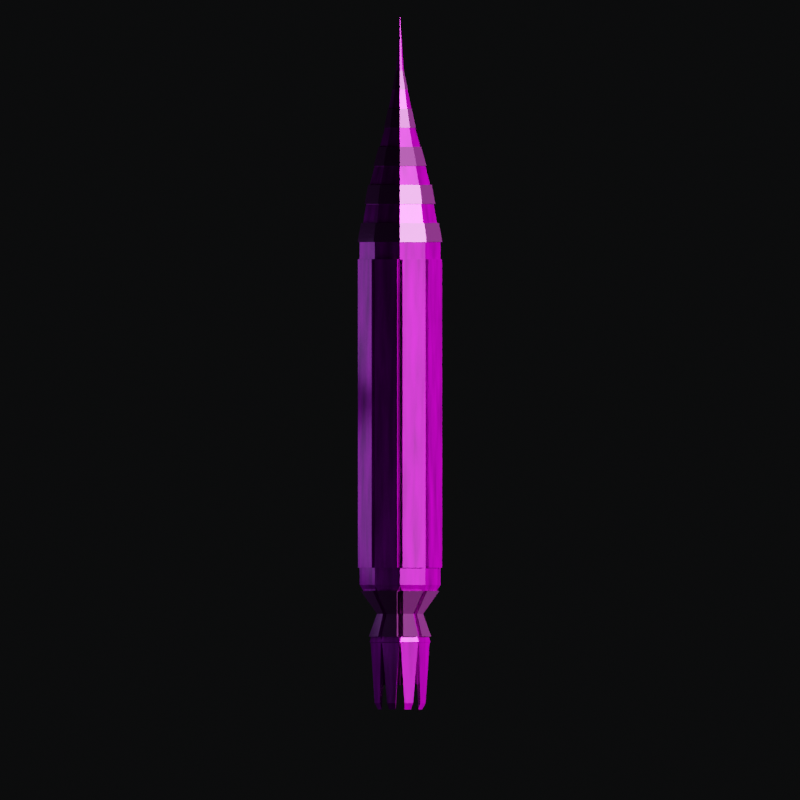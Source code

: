 # Source: Pollo-Guli.blend  (saved by Blender 3.2.14; exported with 4.5.12 LTS)
import bpy
from mathutils import Matrix  # noqa: F401  (used for matrix-valued properties, if any)

bpy.ops.wm.read_factory_settings(use_empty=True)
scene = bpy.context.scene
scene.name = 'Scene'

# ---- collections
col_collection = bpy.data.collections.new('Collection'); scene.collection.children.link(col_collection)
col_hidden = bpy.data.collections.new('hidden'); scene.collection.children.link(col_hidden)
col_missile_001 = bpy.data.collections.new('Missile.001'); scene.collection.children.link(col_missile_001)

# ---- images (referenced by path relative to the original .blend; pixels are not part of the script)
import os
ASSET_DIR = os.environ.get("B2B_ASSET_DIR", "")  # directory of the original .blend (textures are referenced by path, not embedded)
HERE = os.path.dirname(os.path.abspath(__file__))  # packed textures are extracted next to this script under _unpacked/

def load_image(name, relpath, width, height, colorspace="sRGB"):
    """Load a texture the original file referenced (path relative to the .blend, or extracted next to this script)."""
    p = next((c for c in (os.path.join(HERE, relpath), os.path.join(ASSET_DIR, relpath)) if relpath and os.path.exists(c)), "")
    if p:
        img = bpy.data.images.load(p, check_existing=True)
        img.name = name
    else:  # same state as the original file: an image datablock whose file is absent (Cycles renders it pink)
        img = bpy.data.images.new(name, width, height)
        img.source = "FILE"
        img.filepath = "//" + (relpath or name)
    img.colorspace_settings.name = colorspace
    return img
img_metall_tex_1_jpg_003 = load_image('Metall_Tex_1.jpg.003', 'Metall_Tex_1.jpg', 1024, 1024, 'sRGB')
img_metall_tex_1_jpg_002 = load_image('Metall_Tex_1.jpg.002', 'Metall_Tex_1.jpg', 1024, 1024, 'sRGB')
img_posters_metal_plates_with_rivets_seamless_background_or_tex = load_image('posters-metal-plates-with-rivets-seamless-background-or-tex', 'posters-metal-plates-with-rivets-seamless-background-or-texture.jpg', 1024, 1024, 'sRGB')

# ---- materials (node trees are filled in below, after node groups)
mat_base_001 = bpy.data.materials.new('Base.001')
mat_material_003 = bpy.data.materials.new('Material.003')
mat_base = bpy.data.materials.new('Base')
mat_color_1 = bpy.data.materials.new('Color_1')

# ---- material node trees
mat_base_001.use_nodes = True; mat_base_001.node_tree.nodes.clear()
_N = mat_base_001.node_tree.nodes; _L = mat_base_001.node_tree.links
n0 = _N.new('ShaderNodeBsdfPrincipled'); n0.name = 'Principled BSDF'; n0.location = (10, 300)
n0.distribution = 'GGX'
n0.subsurface_method = 'RANDOM_WALK_SKIN'
n0.inputs[1].default_value = 0.5045
n0.inputs[2].default_value = 0.2091
n0.inputs[3].default_value = 1.45
n0.inputs[27].default_value = (0.0, 0.0, 0.0, 1.0)
n0.inputs[28].default_value = 1.0
n1 = _N.new('ShaderNodeTexNoise'); n1.name = 'Noise Texture'; n1.location = (-549, 514)
n1.inputs[2].default_value = 10.0
n1.inputs[3].default_value = 5.0
n2 = _N.new('ShaderNodeRGB'); n2.name = 'RGB'; n2.location = (-680, 157)
n2.outputs[0].default_value = (0.01533, 0.01305, 0.01305, 1.0)
n3 = _N.new('ShaderNodeTexImage'); n3.name = 'Image Texture'; n3.location = (-589, -122)
n3.image = img_metall_tex_1_jpg_003
n4 = _N.new('ShaderNodeMix'); n4.name = 'Mix'; n4.location = (-227, 113)
n4.data_type = 'RGBA'
n4.blend_type = 'DARKEN'
n5 = _N.new('ShaderNodeOutputMaterial'); n5.name = 'Material Output'; n5.location = (987, 180)
_L.new(n0.outputs[0], n5.inputs[0])
_L.new(n1.outputs[0], n4.inputs[0])
_L.new(n4.outputs[2], n0.inputs[0])
_L.new(n3.outputs[0], n4.inputs[6])
_L.new(n2.outputs[0], n4.inputs[7])
n5.is_active_output = True
mat_material_003.use_nodes = True; mat_material_003.node_tree.nodes.clear()
_N = mat_material_003.node_tree.nodes; _L = mat_material_003.node_tree.links
n0 = _N.new('ShaderNodeBsdfPrincipled'); n0.name = 'Principled BSDF'; n0.location = (10, 300)
n0.distribution = 'GGX'
n0.subsurface_method = 'RANDOM_WALK_SKIN'
n0.inputs[1].default_value = 0.6182
n0.inputs[2].default_value = 0.1568
n0.inputs[3].default_value = 1.45
n0.inputs[27].default_value = (0.0, 0.0, 0.0, 1.0)
n0.inputs[28].default_value = 1.0
n1 = _N.new('ShaderNodeOutputMaterial'); n1.name = 'Material Output'; n1.location = (300, 300)
n2 = _N.new('ShaderNodeTexImage'); n2.name = 'Image Texture'; n2.location = (-506, 42)
n2.image = img_metall_tex_1_jpg_003
n3 = _N.new('ShaderNodeMix'); n3.name = 'Mix'; n3.location = (-195, 226)
n3.data_type = 'RGBA'
n3.inputs[0].default_value = 0.275
n3.inputs[6].default_value = (0.04225, 0.05889, 0.01337, 1.0)
_L.new(n0.outputs[0], n1.inputs[0])
_L.new(n2.outputs[0], n3.inputs[7])
_L.new(n3.outputs[2], n0.inputs[0])
n1.is_active_output = True
mat_base.use_nodes = True; mat_base.node_tree.nodes.clear()
_N = mat_base.node_tree.nodes; _L = mat_base.node_tree.links
n0 = _N.new('ShaderNodeBsdfPrincipled'); n0.name = 'Principled BSDF'; n0.location = (10, 300)
n0.distribution = 'GGX'
n0.subsurface_method = 'RANDOM_WALK_SKIN'
n0.inputs[1].default_value = 0.5045
n0.inputs[2].default_value = 0.2091
n0.inputs[3].default_value = 1.45
n0.inputs[27].default_value = (0.0, 0.0, 0.0, 1.0)
n0.inputs[28].default_value = 1.0
n1 = _N.new('ShaderNodeTexNoise'); n1.name = 'Noise Texture'; n1.location = (-549, 514)
n1.inputs[2].default_value = 10.0
n1.inputs[3].default_value = 5.0
n2 = _N.new('ShaderNodeRGB'); n2.name = 'RGB'; n2.location = (-680, 157)
n2.outputs[0].default_value = (0.01533, 0.01305, 0.01305, 1.0)
n3 = _N.new('ShaderNodeTexImage'); n3.name = 'Image Texture'; n3.location = (-589, -122)
n3.image = img_metall_tex_1_jpg_002
n4 = _N.new('ShaderNodeMix'); n4.name = 'Mix'; n4.location = (-227, 113)
n4.data_type = 'RGBA'
n4.blend_type = 'DARKEN'
n5 = _N.new('ShaderNodeOutputMaterial'); n5.name = 'Material Output'; n5.location = (987, 180)
n6 = _N.new('ShaderNodeDisplacement'); n6.name = 'Displacement'; n6.location = (800, 65)
n6.inputs[2].default_value = 1.0
n7 = _N.new('ShaderNodeRGBToBW'); n7.name = 'RGB to BW.002'; n7.location = (624, -39)
n8 = _N.new('ShaderNodeTexImage'); n8.name = 'Image Texture.002'; n8.location = (334, -52)
n8.image = img_posters_metal_plates_with_rivets_seamless_background_or_tex
_L.new(n0.outputs[0], n5.inputs[0])
_L.new(n1.outputs[0], n4.inputs[0])
_L.new(n4.outputs[2], n0.inputs[0])
_L.new(n3.outputs[0], n4.inputs[6])
_L.new(n2.outputs[0], n4.inputs[7])
_L.new(n8.outputs[0], n7.inputs[0])
_L.new(n7.outputs[0], n6.inputs[0])
_L.new(n6.outputs[0], n5.inputs[2])
n5.is_active_output = True
mat_color_1.use_nodes = True; mat_color_1.node_tree.nodes.clear()
_N = mat_color_1.node_tree.nodes; _L = mat_color_1.node_tree.links
n0 = _N.new('ShaderNodeBsdfPrincipled'); n0.name = 'Principled BSDF'; n0.location = (213, 300)
n0.distribution = 'GGX'
n0.subsurface_method = 'RANDOM_WALK_SKIN'
n0.inputs[1].default_value = 1.0
n0.inputs[2].default_value = 0.5295
n0.inputs[3].default_value = 1.45
n0.inputs[27].default_value = (0.0, 0.0, 0.0, 1.0)
n0.inputs[28].default_value = 1.0
n1 = _N.new('ShaderNodeTexNoise'); n1.name = 'Noise Texture'; n1.location = (-549, 514)
n1.inputs[2].default_value = 10.0
n1.inputs[3].default_value = 5.0
n2 = _N.new('ShaderNodeRGB'); n2.name = 'RGB'; n2.location = (-680, 157)
n2.outputs[0].default_value = (0.01961, 0.01828, 0.009043, 1.0)
n3 = _N.new('ShaderNodeTexImage'); n3.name = 'Image Texture'; n3.location = (-589, -122)
n3.image = img_metall_tex_1_jpg_002
n4 = _N.new('ShaderNodeOutputMaterial'); n4.name = 'Material Output'; n4.location = (1180, 160)
n5 = _N.new('ShaderNodeMix'); n5.name = 'Mix'; n5.location = (-227, 113)
n5.data_type = 'RGBA'
n6 = _N.new('ShaderNodeBrightContrast'); n6.name = 'Bright/Contrast'; n6.location = (-7, 162)
n6.inputs[1].default_value = -0.2
n6.inputs[2].default_value = -0.2
_L.new(n0.outputs[0], n4.inputs[0])
_L.new(n1.outputs[0], n5.inputs[0])
_L.new(n6.outputs[0], n0.inputs[0])
_L.new(n3.outputs[0], n5.inputs[7])
_L.new(n2.outputs[0], n5.inputs[6])
_L.new(n5.outputs[2], n6.inputs[0])
n4.is_active_output = True

# ---- world
world_world = bpy.data.worlds.new('World'); scene.world = world_world
world_world.use_nodes = True; world_world.node_tree.nodes.clear()
_N = world_world.node_tree.nodes; _L = world_world.node_tree.links
n0 = _N.new('ShaderNodeOutputWorld'); n0.name = 'World Output'; n0.location = (300, 300)
n1 = _N.new('ShaderNodeBackground'); n1.name = 'Background'; n1.location = (10, 300)
n1.inputs[0].default_value = (0.003325, 0.00352, 0.003769, 1.0)
_L.new(n1.outputs[0], n0.inputs[0])
n0.is_active_output = True
world_world.color = (0.05088, 0.05088, 0.05088)
world_world.use_sun_shadow = False
world_world.sun_shadow_jitter_overblur = 0.0

# ---- cameras
cam_camera = bpy.data.cameras.new('Camera')
cam_camera.type = 'ORTHO'
cam_camera.ortho_scale = 14.0
cam_camera_001 = bpy.data.cameras.new('Camera.001')
cam_camera_001.type = 'ORTHO'
cam_camera_001.clip_end = 100.0
cam_camera_001.lens = 35.0
cam_camera_001.sensor_width = 32.0
cam_camera_001.sensor_height = 18.0
cam_camera_001.ortho_scale = 10.0
cam_camera_001.dof.focus_distance = 0.0
cam_camera_001.dof.aperture_fstop = 128.0

# ---- lights
light_light = bpy.data.lights.new('Light', 'SUN')
light_light.color = (0.7024, 0.7024, 0.7024)
light_light.transmission_factor = 0.0
light_light.angle = 0.0
light_light.shadow_soft_size = 0.1
light_light.shadow_cascade_max_distance = 1000.0
light_point_001 = bpy.data.lights.new('Point.001', 'POINT')
light_point_001.color = (0.6332, 0.7572, 1.0)
light_point_001.transmission_factor = 0.0
light_point_001.energy = 100.0
light_point_001.shadow_soft_size = 1.97
light_point_001.use_absolute_resolution = True
light_point_002 = bpy.data.lights.new('Point.002', 'POINT')
light_point_002.color = (0.6332, 0.7572, 1.0)
light_point_002.transmission_factor = 0.0
light_point_002.energy = 100.0
light_point_002.shadow_soft_size = 1.97
light_point_002.use_absolute_resolution = True
light_point_003 = bpy.data.lights.new('Point.003', 'POINT')
light_point_003.color = (0.6332, 0.7572, 1.0)
light_point_003.transmission_factor = 0.0
light_point_003.energy = 100.0
light_point_003.shadow_soft_size = 1.97
light_point_003.use_absolute_resolution = True

# ---- meshes
me_cylinder = bpy.data.meshes.new('Cylinder')
me_cylinder.from_pydata([(-2.984, -2.623e-06, -0.7071), (-2.984, -0.7071, -8.696e-10), (-2.984, 0.7071, -8.696e-10), (-2.984, -2.623e-06, 0.7071), (-1.984, -2.623e-06, -0.7071), (-1.984, -0.7071, -8.696e-10), (-1.984, 0.7071, -8.696e-10), (-1.984, -2.623e-06, 0.7071), (-0.9842, -2.623e-06, 0.7071), (-0.9842, 0.7071, -8.696e-10), (-0.9842, -2.623e-06, -0.7071), (-0.9842, -0.7071, -8.696e-10), (0.01585, -2.623e-06, 0.7071), (0.01585, 0.7071, -8.696e-10), (0.01585, -2.623e-06, -0.7071), (0.01585, -0.7071, -8.696e-10), (1.016, -2.623e-06, 0.7071), (1.016, 0.7071, -8.696e-10), (1.016, -2.623e-06, -0.7071), (1.016, -0.7071, -8.696e-10), (2.016, -2.623e-06, 0.7071), (2.016, 0.7071, -8.696e-10), (2.016, -2.623e-06, -0.7071), (2.016, -0.7071, -8.696e-10), (3.016, -2.623e-06, 0.7071), (3.016, 0.7071, -8.696e-10), (3.016, -2.623e-06, -0.7071), (3.016, -0.7071, -8.696e-10), (4.016, -2.623e-06, 0.5303), (4.016, 0.5303, -8.696e-10), (4.016, -2.623e-06, -0.5303), (4.016, -0.5303, -8.696e-10), (5.016, -2.623e-06, 0.2652), (5.016, 0.2652, -8.696e-10), (5.016, -2.623e-06, -0.2652), (5.016, -0.2652, -8.696e-10), (6.016, -2.623e-06, 0.06629), (6.016, 0.06629, -8.696e-10), (6.016, -2.623e-06, -0.06629), (6.016, -0.06629, -8.696e-10), (7.016, -2.623e-06, -8.696e-10), (7.016, -2.623e-06, -8.696e-10), (7.016, -2.623e-06, -8.696e-10), (7.016, -2.623e-06, -8.696e-10), (-2.984, -0.4419, -0.4419), (-2.984, 0.4419, 0.4419), (-1.984, 0.4419, 0.4419), (-1.984, -0.4419, -0.4419), (-0.9842, 0.4419, 0.4419), (-0.9842, -0.4419, -0.4419), (0.01585, 0.4419, 0.4419), (0.01585, -0.4419, -0.4419), (1.016, 0.4419, 0.4419), (1.016, -0.4419, -0.4419), (2.016, 0.4419, 0.4419), (2.016, -0.4419, -0.4419), (3.016, 0.4419, 0.4419), (3.016, -0.4419, -0.4419), (4.016, 0.3315, 0.3315), (4.016, -0.3315, -0.3315), (5.016, 0.1657, 0.1657), (5.016, -0.1657, -0.1657), (6.016, 0.04143, 0.04143), (6.016, -0.04143, -0.04143), (7.016, -2.623e-06, -2.577e-09), (7.016, -2.623e-06, -2.577e-09), (-2.984, 0.4419, -0.4419), (-2.984, -0.4419, 0.4419), (-1.984, 0.4419, -0.4419), (-1.984, -0.4419, 0.4419), (-0.9842, 0.4419, -0.4419), (-0.9842, -0.4419, 0.4419), (0.01585, 0.4419, -0.4419), (0.01585, -0.4419, 0.4419), (1.016, 0.4419, -0.4419), (1.016, -0.4419, 0.4419), (2.016, 0.4419, -0.4419), (2.016, -0.4419, 0.4419), (3.016, 0.4419, -0.4419), (3.016, -0.4419, 0.4419), (4.016, 0.3315, -0.3315), (4.016, -0.3315, 0.3315), (5.016, 0.1657, -0.1657), (5.016, -0.1657, 0.1657), (6.016, 0.04143, -0.04143), (6.016, -0.04143, 0.04143), (7.016, -2.623e-06, -1.025e-09), (7.016, -2.623e-06, -1.025e-09), (7.016, -2.623e-06, -2.771e-09), (-3.984, 0.3315, -0.3315), (-3.484, 0.221, -0.221), (-3.484, -2.623e-06, -0.3536), (-3.484, -0.221, -0.221), (-3.484, -0.3536, -9.29e-10), (-3.484, -0.221, 0.221), (-3.484, -2.623e-06, 0.3536), (-3.484, 0.221, 0.221), (-3.484, 0.3536, -9.29e-10), (-4.234, 0.2486, -0.2486), (-3.984, -2.623e-06, -0.5303), (-3.984, -0.3315, -0.3315), (-3.984, -0.5303, -9.272e-10), (-3.984, -0.3315, 0.3315), (-3.984, -2.623e-06, 0.5303), (-3.984, 0.3315, 0.3315), (-3.984, 0.5303, -9.272e-10), (-4.234, -2.623e-06, -0.3977), (-4.234, -0.2486, -0.2486), (-4.234, -0.3978, -1.053e-09), (-4.234, -0.2486, 0.2486), (-4.234, -2.623e-06, 0.3977), (-4.234, 0.2486, 0.2486), (-4.234, 0.3977, -1.053e-09), (-4.734, 0.2486, -0.2486), (-4.734, -2.623e-06, -0.3977), (-4.734, -0.2486, -0.2486), (-4.734, -0.3978, -1.053e-09), (-4.734, -0.2486, 0.2486), (-4.734, -2.623e-06, 0.3977), (-4.734, 0.2486, 0.2486), (-4.734, 0.3977, -1.053e-09), (-4.734, -2.623e-06, -2.123e-09), (-3.997, -0.0145, -0.515), (-3.997, -0.3128, -0.336), (-3.997, 0.0145, 0.515), (-3.997, 0.3128, 0.336), (-4.222, -0.0145, -0.3957), (-3.997, 0.515, -0.0145), (-3.997, 0.336, -0.3128), (-3.997, -0.515, 0.0145), (-3.997, -0.336, 0.3128), (-4.222, -0.2382, -0.2614), (-4.222, -0.3957, 0.0145), (-4.222, -0.2614, 0.2382), (-4.222, 0.0145, 0.3957), (-4.222, 0.2382, 0.2614), (-4.222, 0.3957, -0.0145), (-4.222, 0.2614, -0.2382), (-5.053, -0.07976, -0.446), (-5.053, -0.2289, -0.3565), (-5.053, 0.07975, 0.446), (-5.053, 0.2289, 0.3565), (-5.165, -0.07976, -0.3864), (-5.053, 0.446, -0.07976), (-5.053, 0.3565, -0.2289), (-5.053, -0.446, 0.07976), (-5.053, -0.3565, 0.2289), (-5.165, -0.1916, -0.3192), (-5.165, -0.3864, 0.07976), (-5.165, -0.3192, 0.1916), (-5.165, 0.07975, 0.3864), (-5.165, 0.1916, 0.3192), (-5.165, 0.3864, -0.07976), (-5.165, 0.3192, -0.1916), (-3.997, 0.3128, -0.336), (-3.997, 0.0145, -0.515), (-3.997, -0.336, -0.3128), (-3.997, -0.515, -0.0145), (-3.997, -0.3128, 0.336), (-3.997, -0.0145, 0.515), (-3.997, 0.336, 0.3128), (-3.997, 0.515, 0.0145), (-4.222, 0.0145, -0.3957), (-4.222, -0.2614, -0.2382), (-4.222, -0.3957, -0.0145), (-4.222, -0.2382, 0.2614), (-4.222, 0.2382, -0.2614), (-4.222, -0.0145, 0.3957), (-4.222, 0.2614, 0.2382), (-4.222, 0.3957, 0.0145), (-5.053, 0.2289, -0.3565), (-5.053, 0.07975, -0.446), (-5.053, -0.3565, -0.2289), (-5.053, -0.446, -0.07976), (-5.053, -0.2289, 0.3565), (-5.053, -0.07976, 0.446), (-5.053, 0.3565, 0.2289), (-5.053, 0.446, 0.07976), (-5.165, 0.07975, -0.3864), (-5.165, -0.3192, -0.1916), (-5.165, -0.3864, -0.07976), (-5.165, -0.1916, 0.3192), (-5.165, 0.1916, -0.3192), (-5.165, -0.07976, 0.3864), (-5.165, 0.3192, 0.1916), (-5.165, 0.3864, 0.07976), (-1.784, 0.6938, -0.0221), (-2.684, 0.6938, -0.0221), (-2.684, 0.02209, 0.6938), (-1.784, 0.02209, 0.6938), (-1.784, 0.4552, -0.4198), (-1.784, -0.4552, 0.4198), (-1.784, -0.6939, 0.0221), (-1.784, -0.4198, -0.4552), (-1.784, -0.0221, -0.6938), (-2.684, -0.0221, -0.6938), (-2.684, -0.6939, 0.0221), (-0.8842, 0.4552, -0.4198), (-0.8842, 0.6938, -0.0221), (-0.8842, -0.4552, 0.4198), (-0.8842, -0.6939, 0.0221), (-0.8842, -0.4198, -0.4552), (-0.8842, -0.0221, -0.6938), (-0.8842, 0.02209, 0.6938), (0.01585, 0.4552, -0.4198), (0.01585, 0.6938, -0.0221), (0.01585, -0.4552, 0.4198), (0.01585, -0.6939, 0.0221), (0.01585, -0.4198, -0.4552), (0.01585, -0.0221, -0.6938), (0.01585, 0.02209, 0.6938), (0.9158, 0.4552, -0.4198), (0.9158, 0.6938, -0.0221), (0.9158, -0.4552, 0.4198), (0.9158, -0.6939, 0.0221), (0.9158, -0.4198, -0.4552), (0.9158, -0.0221, -0.6938), (0.9158, 0.02209, 0.6938), (1.816, 0.4552, -0.4198), (1.816, 0.6938, -0.0221), (1.816, -0.4552, 0.4198), (1.816, -0.6939, 0.0221), (1.816, -0.4198, -0.4552), (1.816, -0.0221, -0.6938), (1.816, 0.02209, 0.6938), (2.716, 0.4552, -0.4198), (2.716, 0.6938, -0.0221), (2.716, -0.4552, 0.4198), (2.716, -0.6939, 0.0221), (2.716, -0.4198, -0.4552), (2.716, -0.0221, -0.6938), (2.716, 0.02209, 0.6938), (-2.684, -0.4198, -0.4552), (-2.684, 0.4198, 0.4552), (-1.784, 0.4198, 0.4552), (-0.8842, 0.4198, 0.4552), (0.01585, 0.4198, 0.4552), (0.9158, 0.4198, 0.4552), (1.816, 0.4198, 0.4552), (2.716, 0.4198, 0.4552), (-2.684, 0.4552, -0.4198), (-2.684, -0.4552, 0.4198), (-1.784, 0.7367, -0.04782), (-2.684, 0.7367, -0.04782), (-2.684, 0.04782, 0.7367), (-1.784, 0.04782, 0.7367), (-1.784, 0.4981, -0.4456), (-1.784, -0.4981, 0.4456), (-1.784, -0.7367, 0.04782), (-1.784, -0.4456, -0.4981), (-1.784, -0.04782, -0.7367), (-2.684, -0.04782, -0.7367), (-2.684, -0.7367, 0.04782), (-0.8842, 0.4981, -0.4456), (-0.8842, 0.7367, -0.04782), (-0.8842, -0.4981, 0.4456), (-0.8842, -0.7367, 0.04782), (-0.8842, -0.4456, -0.4981), (-0.8842, -0.04782, -0.7367), (-0.8842, 0.04782, 0.7367), (0.01585, 0.4981, -0.4456), (0.01585, 0.7367, -0.04782), (0.01585, -0.4981, 0.4456), (0.01585, -0.7367, 0.04782), (0.01585, -0.4456, -0.4981), (0.01585, -0.04782, -0.7367), (0.01585, 0.04782, 0.7367), (0.9158, 0.4981, -0.4456), (0.9158, 0.7367, -0.04782), (0.9158, -0.4981, 0.4456), (0.9158, -0.7367, 0.04782), (0.9158, -0.4456, -0.4981), (0.9158, -0.04782, -0.7367), (0.9158, 0.04782, 0.7367), (1.816, 0.4981, -0.4456), (1.816, 0.7367, -0.04782), (1.816, -0.4981, 0.4456), (1.816, -0.7367, 0.04782), (1.816, -0.4456, -0.4981), (1.816, -0.04782, -0.7367), (1.816, 0.04782, 0.7367), (2.716, 0.4981, -0.4456), (2.716, 0.7367, -0.04782), (2.716, -0.4981, 0.4456), (2.716, -0.7367, 0.04782), (2.716, -0.4456, -0.4981), (2.716, -0.04782, -0.7367), (2.716, 0.04782, 0.7367), (-2.684, -0.4456, -0.4981), (-2.684, 0.4456, 0.4981), (-1.784, 0.4456, 0.4981), (-0.8842, 0.4456, 0.4981), (0.01585, 0.4456, 0.4981), (0.9158, 0.4456, 0.4981), (1.816, 0.4456, 0.4981), (2.716, 0.4456, 0.4981), (-2.684, 0.4981, -0.4456), (-2.684, -0.4981, 0.4456), (-2.684, 0.4198, -0.4552), (-2.684, 0.02209, -0.6938), (-2.684, -0.4552, -0.4198), (-2.684, -0.6939, -0.0221), (-2.684, -0.4198, 0.4552), (-2.684, -0.0221, 0.6938), (-2.684, 0.4552, 0.4198), (-2.684, 0.6938, 0.0221), (-1.784, 0.6938, 0.0221), (-1.784, -0.0221, 0.6938), (-1.784, 0.4552, 0.4198), (-1.784, 0.02209, -0.6938), (-1.784, -0.6939, -0.0221), (-0.8842, 0.4552, 0.4198), (-0.8842, 0.6938, 0.0221), (-0.8842, -0.6939, -0.0221), (-0.8842, -0.0221, 0.6938), (-0.8842, 0.02209, -0.6938), (0.01585, 0.4552, 0.4198), (0.01585, 0.6938, 0.0221), (0.01585, 0.02209, -0.6938), (0.01585, -0.6939, -0.0221), (0.01585, -0.0221, 0.6938), (0.9158, 0.4552, 0.4198), (0.9158, 0.6938, 0.0221), (0.9158, 0.02209, -0.6938), (0.9158, -0.6939, -0.0221), (0.9158, -0.0221, 0.6938), (1.816, 0.4552, 0.4198), (1.816, 0.6938, 0.0221), (1.816, -0.6939, -0.0221), (1.816, -0.0221, 0.6938), (1.816, 0.02209, -0.6938), (2.716, 0.4552, 0.4198), (2.716, 0.6938, 0.0221), (2.716, 0.02209, -0.6938), (2.716, -0.6939, -0.0221), (2.716, -0.0221, 0.6938), (-1.784, -0.4552, -0.4198), (-0.8842, -0.4552, -0.4198), (0.01585, -0.4552, -0.4198), (0.9158, -0.4552, -0.4198), (1.816, -0.4552, -0.4198), (2.716, -0.4552, -0.4198), (-1.784, 0.4198, -0.4552), (-1.784, -0.4198, 0.4552), (-0.8842, 0.4198, -0.4552), (-0.8842, -0.4198, 0.4552), (0.01585, 0.4198, -0.4552), (0.01585, -0.4198, 0.4552), (0.9158, 0.4198, -0.4552), (0.9158, -0.4198, 0.4552), (1.816, 0.4198, -0.4552), (1.816, -0.4198, 0.4552), (2.716, 0.4198, -0.4552), (2.716, -0.4198, 0.4552), (-2.684, 0.4456, -0.4981), (-2.684, 0.04782, -0.7367), (-2.684, -0.4981, -0.4456), (-2.684, -0.7367, -0.04782), (-2.684, -0.4456, 0.4981), (-2.684, -0.04782, 0.7367), (-2.684, 0.4981, 0.4456), (-2.684, 0.7367, 0.04782), (-1.784, 0.7367, 0.04782), (-1.784, -0.04782, 0.7367), (-1.784, 0.4981, 0.4456), (-1.784, 0.04782, -0.7367), (-1.784, -0.7367, -0.04782), (-0.8842, 0.4981, 0.4456), (-0.8842, 0.7367, 0.04782), (-0.8842, -0.7367, -0.04782), (-0.8842, -0.04782, 0.7367), (-0.8842, 0.04782, -0.7367), (0.01585, 0.4981, 0.4456), (0.01585, 0.7367, 0.04782), (0.01585, 0.04782, -0.7367), (0.01585, -0.7367, -0.04782), (0.01585, -0.04782, 0.7367), (0.9158, 0.4981, 0.4456), (0.9158, 0.7367, 0.04782), (0.9158, 0.04782, -0.7367), (0.9158, -0.7367, -0.04782), (0.9158, -0.04782, 0.7367), (1.816, 0.4981, 0.4456), (1.816, 0.7367, 0.04782), (1.816, -0.7367, -0.04782), (1.816, -0.04782, 0.7367), (1.816, 0.04782, -0.7367), (2.716, 0.4981, 0.4456), (2.716, 0.7367, 0.04782), (2.716, 0.04782, -0.7367), (2.716, -0.7367, -0.04782), (2.716, -0.04782, 0.7367), (-1.784, -0.4981, -0.4456), (-0.8842, -0.4981, -0.4456), (0.01585, -0.4981, -0.4456), (0.9158, -0.4981, -0.4456), (1.816, -0.4981, -0.4456), (2.716, -0.4981, -0.4456), (-1.784, 0.4456, -0.4981), (-1.784, -0.4456, 0.4981), (-0.8842, 0.4456, -0.4981), (-0.8842, -0.4456, 0.4981), (0.01585, 0.4456, -0.4981), (0.01585, -0.4456, 0.4981), (0.9158, 0.4456, -0.4981), (0.9158, -0.4456, 0.4981), (1.816, 0.4456, -0.4981), (1.816, -0.4456, 0.4981), (2.716, 0.4456, -0.4981), (2.716, -0.4456, 0.4981), (3.349, -0.6482, -8.696e-10), (3.683, -0.5893, -8.696e-10), (3.683, -2.623e-06, 0.5893), (3.349, -2.623e-06, 0.6482), (3.683, 0.5893, -8.696e-10), (3.349, 0.6482, -8.696e-10), (3.349, -2.623e-06, -0.6482), (3.683, -2.623e-06, -0.5893), (3.349, -0.4051, -0.4051), (3.683, -0.3683, -0.3683), (3.349, 0.4051, 0.4051), (3.683, 0.3683, 0.3683), (3.349, 0.4051, -0.4051), (3.683, 0.3683, -0.3683), (3.349, -0.4051, 0.4051), (3.683, -0.3683, 0.3683), (4.349, 0.4419, -8.696e-10), (4.683, 0.3536, -8.696e-10), (4.683, -2.623e-06, -0.3536), (4.349, -2.623e-06, -0.4419), (4.349, -0.4419, -8.696e-10), (4.683, -0.3536, -8.696e-10), (4.683, -2.623e-06, 0.3536), (4.349, -2.623e-06, 0.4419), (4.349, -0.2762, -0.2762), (4.683, -0.221, -0.221), (4.349, 0.2762, 0.2762), (4.683, 0.221, 0.221), (4.349, -0.2762, 0.2762), (4.683, -0.221, 0.221), (4.349, 0.2762, -0.2762), (4.683, 0.221, -0.221), (5.349, -0.1989, -8.696e-10), (5.683, -0.1326, -8.696e-10), (5.683, -2.623e-06, 0.1326), (5.349, -2.623e-06, 0.1989), (5.683, 0.1326, -8.696e-10), (5.349, 0.1989, -8.696e-10), (5.349, -2.623e-06, -0.1989), (5.683, -2.623e-06, -0.1326), (5.349, -0.1243, -0.1243), (5.683, -0.08287, -0.08286), (5.349, 0.1243, 0.1243), (5.683, 0.08286, 0.08286), (5.349, 0.1243, -0.1243), (5.683, 0.08286, -0.08286), (5.349, -0.1243, 0.1243), (5.683, -0.08287, 0.08286), (3.016, 0.464, 0.464), (3.016, 0.7425, -8.696e-10), (3.016, 0.464, -0.464), (3.016, -0.464, 0.464), (3.016, -0.7425, -8.696e-10), (3.016, -0.464, -0.464), (3.016, -2.623e-06, -0.7425), (4.016, 0.348, 0.348), (4.016, 0.5568, -7.765e-10), (4.016, 0.348, -0.348), (4.016, -0.348, 0.348), (4.016, -0.5568, -7.765e-10), (4.016, -0.348, -0.348), (4.016, -2.623e-06, -0.5568), (3.683, -0.6187, -7.765e-10), (3.349, -2.623e-06, 0.6806), (3.016, -2.623e-06, 0.7425), (3.349, 0.6806, -8.696e-10), (3.683, -2.623e-06, -0.6187), (5.016, 0.174, 0.174), (5.016, 0.2784, -8.696e-10), (5.016, 0.174, -0.174), (5.016, -0.174, 0.174), (5.016, -0.2784, -8.696e-10), (5.016, -0.174, -0.174), (5.016, -2.623e-06, -0.2784), (6.016, 0.0435, 0.0435), (6.016, 0.0696, -8.929e-10), (6.016, 0.0435, -0.0435), (6.016, -0.04351, 0.0435), (6.016, -0.06961, -8.929e-10), (6.016, -0.04351, -0.0435), (6.016, -2.623e-06, -0.06961), (5.683, -0.1392, -8.929e-10), (5.349, -2.623e-06, 0.2088), (5.016, -2.623e-06, 0.2784), (5.349, 0.2088, -8.696e-10), (5.683, -2.623e-06, -0.1392), (4.016, -2.623e-06, 0.5568), (6.016, -2.623e-06, 0.06961), (5.683, -0.08701, -0.08701), (5.683, 0.087, 0.08701), (3.683, -0.3867, -0.3867), (3.683, 0.3867, 0.3867), (5.683, 0.087, -0.08701), (5.683, -0.08701, 0.08701), (3.683, 0.3867, -0.3867), (3.683, -0.3867, 0.3867), (3.349, -0.6806, -8.696e-10), (3.683, -2.623e-06, 0.6187), (3.683, 0.6187, -7.765e-10), (3.349, -2.623e-06, -0.6806), (3.349, -0.4254, -0.4254), (3.349, 0.4254, 0.4254), (3.349, 0.4254, -0.4254), (3.349, -0.4254, 0.4254), (4.349, 0.464, -8.696e-10), (4.683, 0.3712, -8.696e-10), (4.683, -2.623e-06, -0.3712), (4.349, -2.623e-06, -0.464), (4.349, -0.464, -8.696e-10), (4.683, -0.3712, -8.696e-10), (4.683, -2.623e-06, 0.3712), (4.349, -2.623e-06, 0.464), (4.349, -0.29, -0.29), (4.683, -0.232, -0.232), (4.349, 0.29, 0.29), (4.683, 0.232, 0.232), (4.349, -0.29, 0.29), (4.683, -0.232, 0.232), (4.349, 0.29, -0.29), (4.683, 0.232, -0.232), (5.349, -0.2088, -8.696e-10), (5.683, -2.623e-06, 0.1392), (5.683, 0.1392, -8.929e-10), (5.349, -2.623e-06, -0.2088), (5.349, -0.1305, -0.1305), (5.349, 0.1305, 0.1305), (5.349, 0.1305, -0.1305), (5.349, -0.1305, 0.1305), (-3.084, -0.03039, -0.6447), (-3.084, -0.3839, -0.4326), (-3.084, 0.03038, 0.6447), (-3.084, 0.3839, 0.4326), (-3.484, 0.2558, -0.2072), (-3.084, 0.4325, -0.3839), (-3.084, 0.6447, -0.03038), (-3.084, -0.6447, 0.03038), (-3.084, -0.4326, 0.3839), (-3.484, -0.03039, -0.3618), (-3.484, -0.2558, 0.2072), (-3.484, 0.03038, 0.3618), (-3.484, -0.2072, -0.2558), (-3.484, 0.2072, 0.2558), (-3.884, -0.3442, 0.2955), (-3.484, 0.3618, -0.03038), (-3.484, -0.3618, 0.03038), (-3.884, 0.03038, 0.5033), (-3.884, -0.03039, -0.5033), (-3.884, -0.2956, -0.3442), (-3.884, 0.2955, 0.3442), (-3.884, 0.5033, -0.03038), (-3.884, 0.3442, -0.2955), (-3.884, -0.5033, 0.03038), (-3.09, -0.05591, -0.6872), (-3.09, -0.4095, -0.4751), (-3.09, 0.0559, 0.6872), (-3.09, 0.4095, 0.4751), (-3.49, 0.2983, -0.2327), (-3.09, 0.4751, -0.4095), (-3.09, 0.6872, -0.05591), (-3.09, -0.6872, 0.05591), (-3.09, -0.4751, 0.4095), (-3.49, -0.05591, -0.4044), (-3.49, -0.2983, 0.2327), (-3.49, 0.0559, 0.4044), (-3.49, -0.2327, -0.2983), (-3.49, 0.2327, 0.2983), (-3.89, -0.3867, 0.3211), (-3.49, 0.4044, -0.05591), (-3.49, -0.4044, 0.05591), (-3.89, 0.0559, 0.5458), (-3.89, -0.05591, -0.5458), (-3.89, -0.3211, -0.3867), (-3.89, 0.3211, 0.3867), (-3.89, 0.5458, -0.05591), (-3.89, 0.3867, -0.3211), (-3.89, -0.5458, 0.05591), (-3.084, 0.3839, -0.4326), (-3.084, 0.03038, -0.6447), (-3.084, -0.4326, -0.3839), (-3.084, -0.6447, -0.03038), (-3.084, -0.3839, 0.4326), (-3.084, -0.03039, 0.6447), (-3.084, 0.4325, 0.3839), (-3.084, 0.6447, 0.03038), (-3.484, 0.2072, -0.2558), (-3.484, 0.03038, -0.3618), (-3.484, -0.2072, 0.2558), (-3.484, -0.03039, 0.3618), (-3.484, -0.2558, -0.2072), (-3.484, -0.3618, -0.03038), (-3.484, 0.2558, 0.2072), (-3.484, 0.3618, 0.03038), (-3.884, -0.2956, 0.3442), (-3.884, -0.03039, 0.5033), (-3.884, 0.03038, -0.5033), (-3.884, -0.3442, -0.2955), (-3.884, 0.2955, -0.3442), (-3.884, -0.5033, -0.03038), (-3.884, 0.3442, 0.2955), (-3.884, 0.5033, 0.03038), (-3.09, 0.4095, -0.4751), (-3.09, 0.0559, -0.6872), (-3.09, -0.4751, -0.4095), (-3.09, -0.6872, -0.05591), (-3.09, -0.4095, 0.4751), (-3.09, -0.05591, 0.6872), (-3.09, 0.4751, 0.4095), (-3.09, 0.6872, 0.05591), (-3.49, 0.2327, -0.2983), (-3.49, 0.0559, -0.4044), (-3.49, -0.2327, 0.2983), (-3.49, -0.05591, 0.4044), (-3.49, -0.2983, -0.2327), (-3.49, -0.4044, -0.05591), (-3.49, 0.2983, 0.2327), (-3.49, 0.4044, 0.05591), (-3.89, -0.3211, 0.3867), (-3.89, -0.05591, 0.5458), (-3.89, 0.0559, -0.5458), (-3.89, -0.3867, -0.3211), (-3.89, 0.3211, -0.3867), (-3.89, -0.5458, -0.05591), (-3.89, 0.3867, 0.3211), (-3.89, 0.5458, 0.05591)], [], [(90, 89, 560, 542), (19, 23, 221, 214), (70, 68, 190, 197), (27, 23, 328, 334), (26, 22, 330, 333), (57, 55, 222, 229), (74, 72, 204, 211), (54, 52, 237, 238), (72, 70, 197, 204), (55, 53, 215, 222), (1, 5, 192, 196), (73, 71, 199, 206), (56, 54, 238, 239), (0, 4, 194, 195), (77, 75, 213, 220), (12, 16, 217, 210), (75, 73, 206, 213), (15, 19, 214, 207), (76, 74, 211, 218), (14, 18, 216, 209), (45, 3, 188, 233), (78, 76, 218, 225), (450, 442, 530, 534), (13, 17, 212, 205), (44, 0, 195, 232), (3, 7, 189, 188), (441, 427, 33, 82), (80, 30, 471, 467), (61, 34, 483, 482), (432, 437, 525, 520), (446, 453, 499, 532), (439, 431, 35, 83), (437, 432, 32, 60), (435, 428, 34, 61), (63, 38, 42, 65), (24, 79, 461, 474), (83, 35, 481, 480), (436, 433, 521, 524), (88, 87, 43, 65), (84, 37, 41, 86), (85, 39, 43, 87), (62, 36, 40, 64), (37, 62, 64, 41), (86, 88, 65, 42), (452, 447, 494, 535), (26, 78, 460, 464), (39, 63, 65, 43), (431, 435, 61, 35), (427, 437, 60, 33), (425, 411, 472, 505), (82, 33, 478, 479), (45, 46, 308, 304), (44, 47, 336, 300), (49, 51, 338, 337), (10, 4, 309, 315), (57, 27, 334, 341), (46, 48, 311, 308), (9, 6, 306, 312), (56, 25, 332, 331), (47, 49, 337, 336), (8, 7, 307, 314), (79, 77, 220, 227), (22, 18, 323, 330), (67, 94, 548, 546), (3, 95, 597, 591), (41, 64, 88, 86), (36, 85, 87, 40), (38, 84, 86, 42), (64, 40, 87, 88), (428, 435, 523, 516), (432, 439, 83, 32), (449, 455, 502, 495), (410, 424, 513, 506), (428, 441, 82, 34), (69, 71, 345, 343), (48, 50, 316, 311), (33, 60, 477, 478), (11, 5, 310, 313), (21, 17, 322, 327), (66, 68, 342, 298), (50, 52, 321, 316), (20, 16, 325, 329), (67, 69, 343, 302), (51, 53, 339, 338), (23, 19, 324, 328), (2, 6, 186, 187), (68, 70, 344, 342), (102, 94, 596, 602), (44, 92, 550, 539), (89, 90, 594, 606), (94, 67, 590, 596), (3, 45, 541, 540), (92, 44, 588, 598), (45, 2, 593, 592), (100, 99, 556, 557), (1, 67, 546, 545), (99, 106, 162, 155), (103, 110, 167, 159), (107, 106, 126, 131), (103, 104, 125, 124), (97, 2, 544, 553), (2, 97, 601, 593), (0, 91, 595, 587), (91, 0, 538, 547), (109, 110, 118, 117), (106, 107, 115, 114), (108, 109, 117, 116), (107, 108, 116, 115), (99, 100, 123, 122), (102, 109, 133, 130), (112, 111, 168, 169), (109, 102, 158, 165), (121, 117, 118, 119), (113, 121, 119, 120), (114, 115, 121, 113), (115, 116, 117, 121), (98, 106, 114, 113), (112, 98, 113, 120), (110, 111, 119, 118), (111, 112, 120, 119), (124, 125, 141, 140), (131, 126, 142, 147), (125, 135, 151, 141), (122, 123, 139, 138), (110, 103, 124, 134), (106, 99, 122, 126), (111, 110, 134, 135), (89, 98, 137, 128), (105, 89, 128, 127), (112, 105, 127, 136), (101, 102, 130, 129), (98, 112, 136, 137), (104, 111, 135, 125), (100, 107, 131, 123), (109, 108, 132, 133), (108, 101, 129, 132), (138, 139, 147, 142), (145, 146, 149, 148), (143, 144, 153, 152), (140, 141, 151, 150), (135, 134, 150, 151), (126, 122, 138, 142), (137, 136, 152, 153), (127, 128, 144, 143), (133, 132, 148, 149), (129, 130, 146, 145), (134, 124, 140, 150), (123, 131, 147, 139), (128, 137, 153, 144), (132, 129, 145, 148), (136, 127, 143, 152), (130, 133, 149, 146), (155, 162, 178, 171), (169, 168, 184, 185), (160, 161, 177, 176), (167, 165, 181, 183), (98, 89, 154, 166), (89, 99, 155, 154), (105, 112, 169, 161), (100, 101, 157, 156), (106, 98, 166, 162), (111, 104, 160, 168), (107, 100, 156, 163), (102, 103, 159, 158), (108, 107, 163, 164), (101, 108, 164, 157), (104, 105, 161, 160), (110, 109, 165, 167), (170, 171, 178, 182), (174, 175, 183, 181), (176, 177, 185, 184), (172, 173, 180, 179), (159, 167, 183, 175), (163, 156, 172, 179), (166, 154, 170, 182), (157, 164, 180, 173), (161, 169, 185, 177), (165, 158, 174, 181), (154, 155, 171, 170), (168, 160, 176, 184), (162, 166, 182, 178), (156, 157, 173, 172), (164, 163, 179, 180), (158, 159, 175, 174), (186, 198, 254, 242), (223, 230, 286, 279), (227, 220, 276, 283), (189, 203, 259, 245), (230, 229, 285, 286), (241, 196, 252, 297), (192, 200, 256, 248), (228, 227, 283, 284), (240, 187, 243, 296), (226, 225, 281, 282), (234, 233, 289, 290), (216, 223, 279, 272), (193, 232, 288, 249), (212, 219, 275, 268), (208, 201, 257, 264), (196, 192, 248, 252), (217, 224, 280, 273), (235, 234, 290, 291), (195, 194, 250, 251), (214, 221, 277, 270), (201, 193, 249, 257), (236, 235, 291, 292), (237, 236, 292, 293), (215, 208, 264, 271), (53, 51, 208, 215), (69, 67, 241, 191), (16, 20, 224, 217), (52, 50, 236, 237), (68, 66, 240, 190), (17, 21, 219, 212), (5, 11, 200, 192), (50, 48, 235, 236), (71, 69, 191, 199), (18, 22, 223, 216), (7, 8, 203, 189), (49, 47, 193, 201), (24, 56, 239, 231), (6, 9, 198, 186), (48, 46, 234, 235), (25, 78, 225, 226), (4, 10, 202, 194), (51, 49, 201, 208), (27, 79, 227, 228), (47, 44, 232, 193), (26, 57, 229, 230), (46, 45, 233, 234), (22, 26, 230, 223), (23, 27, 228, 221), (66, 2, 187, 240), (21, 25, 226, 219), (10, 14, 209, 202), (67, 1, 196, 241), (20, 24, 231, 224), (11, 15, 207, 200), (9, 13, 205, 198), (8, 12, 210, 203), (289, 244, 245, 290), (247, 248, 256, 255), (247, 297, 252, 248), (257, 258, 265, 264), (290, 245, 259, 291), (249, 250, 258, 257), (246, 242, 254, 253), (260, 261, 268, 267), (253, 254, 261, 260), (255, 256, 263, 262), (291, 259, 266, 292), (269, 270, 277, 276), (262, 263, 270, 269), (292, 266, 273, 293), (264, 265, 272, 271), (278, 279, 286, 285), (293, 273, 280, 294), (271, 272, 279, 278), (267, 268, 275, 274), (274, 275, 282, 281), (276, 277, 284, 283), (294, 280, 287, 295), (250, 249, 288, 251), (243, 242, 246, 296), (225, 218, 274, 281), (221, 228, 284, 277), (194, 202, 258, 250), (218, 211, 267, 274), (219, 226, 282, 275), (213, 206, 262, 269), (224, 231, 287, 280), (220, 213, 269, 276), (232, 195, 251, 288), (206, 199, 255, 262), (233, 188, 244, 289), (202, 209, 265, 258), (204, 197, 253, 260), (200, 207, 263, 256), (211, 204, 260, 267), (198, 205, 261, 254), (197, 190, 246, 253), (203, 210, 266, 259), (191, 241, 297, 247), (190, 240, 296, 246), (199, 191, 247, 255), (231, 239, 295, 287), (239, 238, 294, 295), (205, 212, 268, 261), (222, 215, 271, 278), (209, 216, 272, 265), (238, 237, 293, 294), (207, 214, 270, 263), (187, 186, 242, 243), (229, 222, 278, 285), (210, 217, 273, 266), (188, 189, 245, 244), (312, 306, 362, 368), (351, 353, 409, 407), (314, 307, 363, 370), (353, 335, 391, 409), (313, 310, 366, 369), (352, 333, 389, 408), (310, 301, 357, 366), (309, 299, 355, 365), (335, 329, 385, 391), (332, 327, 383, 388), (307, 303, 359, 363), (334, 328, 384, 390), (306, 305, 361, 362), (333, 330, 386, 389), (305, 304, 360, 361), (331, 332, 388, 387), (303, 302, 358, 359), (330, 323, 379, 386), (301, 300, 356, 357), (327, 322, 378, 383), (299, 298, 354, 355), (329, 325, 381, 385), (328, 324, 380, 384), (304, 308, 364, 360), (25, 21, 327, 332), (14, 10, 315, 318), (24, 20, 329, 335), (15, 11, 313, 319), (13, 9, 312, 317), (0, 66, 298, 299), (12, 8, 314, 320), (1, 44, 300, 301), (3, 67, 302, 303), (2, 45, 304, 305), (6, 2, 305, 306), (77, 79, 353, 351), (7, 3, 303, 307), (17, 13, 317, 322), (76, 78, 352, 350), (18, 14, 318, 323), (19, 15, 319, 324), (74, 76, 350, 348), (73, 75, 349, 347), (16, 12, 320, 325), (78, 26, 333, 352), (75, 77, 351, 349), (79, 24, 335, 353), (4, 0, 299, 309), (54, 56, 331, 326), (71, 73, 347, 345), (5, 1, 301, 310), (53, 55, 340, 339), (70, 72, 346, 344), (52, 54, 326, 321), (72, 74, 348, 346), (55, 57, 341, 340), (392, 366, 357, 356), (354, 398, 365, 355), (383, 382, 387, 388), (380, 395, 396, 384), (378, 377, 382, 383), (384, 396, 397, 390), (375, 394, 395, 380), (373, 372, 377, 378), (368, 367, 372, 373), (366, 392, 393, 369), (362, 364, 367, 368), (369, 393, 394, 375), (361, 360, 364, 362), (385, 407, 409, 391), (386, 406, 408, 389), (379, 404, 406, 386), (376, 403, 405, 381), (381, 405, 407, 385), (370, 401, 403, 376), (371, 400, 402, 374), (374, 402, 404, 379), (365, 398, 400, 371), (363, 359, 358, 399), (363, 399, 401, 370), (350, 352, 408, 406), (341, 334, 390, 397), (315, 309, 365, 371), (348, 350, 406, 404), (326, 331, 387, 382), (347, 349, 405, 403), (339, 340, 396, 395), (318, 315, 371, 374), (349, 351, 407, 405), (321, 326, 382, 377), (319, 313, 369, 375), (345, 347, 403, 401), (340, 341, 397, 396), (317, 312, 368, 373), (344, 346, 402, 400), (338, 339, 395, 394), (320, 314, 370, 376), (346, 348, 404, 402), (316, 321, 377, 372), (342, 344, 400, 398), (311, 316, 372, 367), (322, 317, 373, 378), (302, 343, 399, 358), (336, 337, 393, 392), (323, 318, 374, 379), (298, 342, 398, 354), (308, 311, 367, 364), (324, 319, 375, 380), (343, 345, 401, 399), (337, 338, 394, 393), (325, 320, 376, 381), (300, 336, 392, 356), (434, 429, 517, 522), (413, 424, 425, 412), (454, 448, 533, 536), (416, 422, 423, 417), (421, 412, 507, 501), (415, 420, 421, 414), (435, 431, 519, 523), (410, 418, 419, 411), (444, 457, 503, 531), (422, 415, 414, 423), (413, 420, 511, 473), (418, 416, 417, 419), (430, 434, 522, 518), (420, 413, 412, 421), (456, 445, 492, 537), (424, 410, 411, 425), (30, 80, 440, 429), (419, 417, 476, 500), (28, 81, 438, 433), (437, 427, 515, 525), (29, 58, 436, 426), (416, 418, 510, 509), (31, 59, 434, 430), (426, 436, 524, 514), (59, 30, 429, 434), (30, 59, 470, 471), (58, 28, 433, 436), (423, 414, 508, 504), (81, 31, 430, 438), (439, 432, 520, 527), (80, 29, 426, 440), (31, 81, 468, 469), (415, 422, 512, 475), (445, 456, 457, 444), (433, 438, 526, 521), (448, 454, 455, 449), (29, 80, 467, 466), (447, 452, 453, 446), (411, 419, 500, 472), (442, 450, 451, 443), (441, 428, 516, 529), (454, 447, 446, 455), (58, 29, 466, 465), (450, 448, 449, 451), (418, 410, 506, 510), (452, 445, 444, 453), (429, 440, 528, 517), (456, 442, 443, 457), (505, 472, 469, 468), (501, 507, 496, 465), (500, 476, 471, 470), (504, 508, 466, 467), (503, 491, 488, 487), (499, 531, 497, 484), (498, 495, 490, 489), (502, 532, 485, 486), (491, 498, 489, 488), (532, 499, 484, 485), (472, 500, 470, 469), (508, 501, 465, 466), (495, 502, 486, 490), (531, 503, 487, 497), (476, 504, 467, 471), (507, 505, 468, 496), (474, 461, 513, 473), (464, 460, 512, 509), (459, 458, 511, 475), (462, 463, 510, 506), (460, 459, 475, 512), (463, 464, 509, 510), (458, 474, 473, 511), (461, 462, 506, 513), (517, 528, 529, 516), (521, 526, 527, 520), (514, 524, 525, 515), (518, 522, 523, 519), (522, 517, 516, 523), (524, 521, 520, 525), (526, 518, 519, 527), (528, 514, 515, 529), (493, 480, 537, 492), (483, 479, 536, 533), (478, 477, 535, 494), (481, 482, 534, 530), (479, 478, 494, 536), (482, 483, 533, 534), (477, 493, 492, 535), (480, 481, 530, 537), (438, 430, 518, 526), (81, 28, 496, 468), (443, 451, 498, 491), (431, 439, 527, 519), (34, 82, 479, 483), (447, 454, 536, 494), (440, 426, 514, 528), (32, 83, 480, 493), (455, 446, 532, 502), (427, 441, 529, 515), (84, 38, 490, 486), (448, 450, 534, 533), (62, 37, 485, 484), (85, 36, 497, 487), (451, 449, 495, 498), (37, 84, 486, 485), (445, 452, 535, 492), (56, 24, 474, 458), (39, 85, 487, 488), (25, 56, 458, 459), (453, 444, 531, 499), (27, 57, 463, 462), (38, 63, 489, 490), (78, 25, 459, 460), (442, 456, 537, 530), (28, 58, 465, 496), (79, 27, 462, 461), (424, 413, 473, 513), (457, 443, 491, 503), (59, 31, 469, 470), (57, 26, 464, 463), (412, 425, 505, 507), (60, 32, 493, 477), (422, 416, 509, 512), (35, 61, 482, 481), (417, 423, 504, 476), (36, 62, 484, 497), (420, 415, 475, 511), (63, 39, 488, 489), (414, 421, 501, 508), (558, 555, 579, 582), (546, 548, 572, 570), (555, 549, 573, 579), (557, 556, 580, 581), (547, 538, 562, 571), (561, 554, 578, 585), (554, 545, 569, 578), (545, 546, 570, 569), (94, 102, 552, 548), (104, 103, 555, 558), (95, 3, 540, 549), (45, 96, 551, 541), (105, 97, 553, 559), (93, 1, 545, 554), (96, 104, 558, 551), (89, 105, 559, 560), (101, 93, 554, 561), (103, 95, 549, 555), (102, 101, 561, 552), (99, 91, 547, 556), (66, 90, 542, 543), (92, 100, 557, 550), (2, 66, 543, 544), (0, 44, 539, 538), (562, 563, 574, 571), (568, 567, 566, 577), (577, 566, 584, 583), (571, 574, 581, 580), (569, 570, 572, 578), (564, 565, 575, 573), (573, 575, 582, 579), (578, 572, 576, 585), (556, 547, 571, 580), (549, 540, 564, 573), (560, 559, 583, 584), (538, 539, 563, 562), (550, 557, 581, 574), (552, 561, 585, 576), (540, 541, 565, 564), (553, 544, 568, 577), (542, 560, 584, 566), (543, 542, 566, 567), (539, 550, 574, 563), (548, 552, 576, 572), (559, 553, 577, 583), (544, 543, 567, 568), (541, 551, 575, 565), (551, 558, 582, 575), (607, 605, 629, 631), (596, 590, 614, 620), (597, 603, 627, 621), (604, 606, 630, 628), (587, 595, 619, 611), (599, 607, 631, 623), (602, 596, 620, 626), (589, 599, 623, 613), (96, 45, 592, 600), (97, 105, 609, 601), (1, 93, 599, 589), (104, 96, 600, 608), (99, 89, 606, 604), (93, 101, 607, 599), (95, 103, 603, 597), (66, 0, 587, 586), (101, 100, 605, 607), (44, 1, 589, 588), (91, 99, 604, 595), (90, 66, 586, 594), (103, 102, 602, 603), (100, 92, 598, 605), (67, 3, 591, 590), (105, 104, 608, 609), (610, 611, 619, 618), (614, 615, 621, 620), (618, 619, 628, 630), (620, 621, 627, 626), (616, 617, 625, 624), (612, 613, 623, 622), (624, 625, 633, 632), (622, 623, 631, 629), (595, 604, 628, 619), (591, 597, 621, 615), (603, 602, 626, 627), (586, 587, 611, 610), (605, 598, 622, 629), (609, 608, 632, 633), (588, 589, 613, 612), (593, 601, 625, 617), (606, 594, 618, 630), (590, 591, 615, 614), (598, 588, 612, 622), (601, 609, 633, 625), (592, 593, 617, 616), (600, 592, 616, 624), (608, 600, 624, 632), (594, 586, 610, 618)])
me_cylinder.polygons.foreach_set('material_index', [0, 0, 0, 0, 0, 0, 0, 0, 0, 0, 0, 0, 0, 0, 0, 0, 0, 0, 0, 0, 0, 0, 1, 0, 0, 0, 0, 1, 1, 1, 1, 0, 0, 0, 0, 1, 1, 1, 0, 0, 0, 0, 0, 0, 1, 1, 0, 0, 0, 1, 1, 0, 0, 0, 0, 0, 0, 0, 0, 0, 0, 0, 0, 0, 0, 0, 0, 0, 0, 1, 0, 1, 1, 0, 0, 0, 1, 0, 0, 0, 0, 0, 0, 0, 0, 0, 0, 0, 0, 0, 0, 0, 0, 0, 0, 0, 0, 0, 0, 0, 0, 0, 0, 0, 0, 0, 0, 0, 0, 0, 0, 0, 0, 0, 0, 0, 0, 0, 0, 0, 2, 2, 2, 2, 0, 0, 0, 0, 0, 0, 0, 0, 0, 0, 0, 0, 2, 2, 2, 2, 2, 2, 2, 2, 2, 2, 2, 2, 2, 2, 2, 2, 2, 2, 2, 2, 0, 0, 0, 0, 0, 0, 0, 0, 0, 0, 0, 0, 2, 2, 2, 2, 2, 2, 2, 2, 2, 2, 2, 2, 2, 2, 2, 2, 0, 0, 0, 0, 0, 0, 0, 0, 0, 0, 0, 0, 0, 0, 0, 0, 0, 0, 0, 0, 0, 0, 0, 0, 0, 0, 0, 0, 0, 0, 0, 0, 0, 0, 0, 0, 0, 0, 0, 0, 0, 0, 0, 0, 0, 0, 0, 0, 0, 0, 0, 0, 0, 0, 0, 0, 0, 0, 0, 0, 0, 0, 0, 0, 0, 0, 0, 0, 0, 0, 0, 0, 0, 0, 0, 0, 0, 0, 0, 0, 0, 0, 0, 0, 0, 0, 0, 0, 0, 0, 0, 0, 0, 0, 0, 0, 0, 0, 0, 0, 0, 0, 0, 0, 0, 0, 0, 0, 0, 0, 0, 0, 0, 0, 0, 0, 0, 0, 0, 0, 0, 0, 0, 0, 0, 0, 0, 0, 0, 0, 0, 0, 0, 0, 0, 0, 0, 0, 0, 0, 0, 0, 0, 0, 0, 0, 0, 0, 0, 0, 0, 0, 0, 0, 0, 0, 0, 0, 0, 0, 0, 0, 0, 0, 0, 0, 0, 0, 0, 0, 0, 0, 0, 0, 0, 0, 0, 0, 0, 0, 0, 0, 0, 0, 0, 0, 0, 0, 0, 0, 0, 0, 0, 0, 0, 0, 0, 0, 0, 0, 0, 0, 0, 0, 0, 0, 0, 0, 0, 0, 0, 0, 0, 0, 0, 0, 0, 0, 0, 0, 0, 0, 0, 0, 1, 0, 1, 0, 1, 0, 1, 0, 1, 0, 1, 0, 1, 0, 1, 0, 0, 1, 0, 1, 0, 1, 0, 1, 0, 1, 0, 1, 0, 1, 0, 1, 1, 0, 1, 0, 1, 0, 1, 0, 1, 0, 1, 0, 1, 0, 1, 0, 1, 1, 1, 1, 1, 1, 1, 1, 1, 1, 1, 1, 1, 1, 1, 1, 1, 1, 1, 1, 1, 1, 1, 1, 1, 1, 1, 1, 1, 1, 1, 1, 1, 1, 1, 1, 1, 1, 1, 1, 1, 1, 1, 1, 1, 1, 1, 1, 1, 1, 1, 1, 1, 1, 1, 1, 1, 1, 1, 1, 1, 1, 1, 1, 1, 1, 1, 1, 1, 1, 1, 1, 1, 1, 1, 1, 1, 1, 1, 1, 1, 1, 1, 1, 1, 1, 1, 1, 0, 0, 0, 0, 0, 0, 0, 0, 0, 0, 0, 0, 0, 0, 0, 0, 1, 1, 1, 1, 1, 1, 1, 1, 1, 1, 1, 1, 1, 1, 1, 1, 1, 1, 1, 1, 1, 1, 1, 1, 1, 1, 1, 1, 1, 1, 1, 1, 0, 0, 0, 0, 0, 0, 0, 0, 0, 0, 0, 0, 0, 0, 0, 0, 1, 1, 1, 1, 1, 1, 1, 1, 1, 1, 1, 1, 1, 1, 1, 1, 1, 1, 1, 1, 1, 1, 1, 1])
_uv = me_cylinder.uv_layers.new(name='UVMap')
_uv.uv.foreach_set('vector', [0.4313, 0.1362, 0.4258, 0.09538, 0.4289, 0.1035, 0.4333, 0.1361, 0.3863, 0.5, 0.3863, 0.5809, 0.3847, 0.5647, 0.3847, 0.4919, 0.4204, 0.3375, 0.4204, 0.2566, 0.4224, 0.2728, 0.4224, 0.3455, 0.6235, 0.6616, 0.6235, 0.5807, 0.6255, 0.5645, 0.6255, 0.6373, 0.3883, 0.6617, 0.3883, 0.5809, 0.3899, 0.5647, 0.3899, 0.6374, 0.6628, 0.6615, 0.6628, 0.5806, 0.6649, 0.5644, 0.6649, 0.6372, 0.4204, 0.4991, 0.4204, 0.4183, 0.4224, 0.4183, 0.4224, 0.491, 0.2868, 0.5808, 0.2868, 0.4999, 0.2881, 0.4918, 0.2881, 0.5646, 0.4204, 0.4183, 0.4204, 0.3375, 0.4224, 0.3455, 0.4224, 0.4183, 0.6628, 0.5806, 0.6628, 0.4997, 0.6649, 0.4916, 0.6649, 0.5644, 0.3863, 0.1767, 0.3863, 0.2576, 0.3847, 0.2737, 0.3847, 0.2009, 0.3543, 0.4183, 0.3543, 0.3375, 0.3559, 0.3456, 0.3559, 0.4183, 0.2868, 0.6616, 0.2868, 0.5808, 0.2881, 0.5646, 0.2881, 0.6373, 0.704, 0.1763, 0.704, 0.2572, 0.702, 0.2733, 0.702, 0.2005, 0.3543, 0.5799, 0.3543, 0.4991, 0.3559, 0.4911, 0.3559, 0.5638, 0.3134, 0.418, 0.3134, 0.4988, 0.3121, 0.4908, 0.3121, 0.418, 0.3543, 0.4991, 0.3543, 0.4183, 0.3559, 0.4183, 0.3559, 0.4911, 0.3863, 0.4192, 0.3863, 0.5, 0.3847, 0.4919, 0.3847, 0.4192, 0.4204, 0.5799, 0.4204, 0.4991, 0.4224, 0.491, 0.4224, 0.5638, 0.704, 0.4189, 0.704, 0.4998, 0.702, 0.4917, 0.702, 0.4189, 0.2868, 0.1766, 0.3134, 0.1755, 0.3121, 0.1998, 0.2881, 0.2008, 0.4204, 0.6608, 0.4204, 0.5799, 0.4224, 0.5638, 0.4224, 0.6365, 0.3778, 0.9157, 0.3895, 0.9157, 0.3899, 0.9164, 0.3776, 0.9164, 0.4612, 0.418, 0.4612, 0.4988, 0.4592, 0.4907, 0.4592, 0.418, 0.6628, 0.1762, 0.704, 0.1763, 0.702, 0.2005, 0.6649, 0.2005, 0.3134, 0.1755, 0.3134, 0.2563, 0.3121, 0.2726, 0.3121, 0.1998, 0.8113, 0.8994, 0.8112, 0.879, 0.8383, 0.8814, 0.8384, 0.8967, 0.02942, 0.7945, 0.001839, 0.8093, 0.0, 0.8082, 0.02896, 0.7927, 0.2702, 0.8597, 0.2546, 0.8597, 0.254, 0.8588, 0.2704, 0.8588, 0.4869, 0.8729, 0.4967, 0.8545, 0.498, 0.8549, 0.4877, 0.8742, 0.09608, 0.9124, 0.09608, 0.9046, 0.09654, 0.9044, 0.09654, 0.9127, 0.8768, 0.8774, 0.8772, 0.8614, 0.9043, 0.8681, 0.9039, 0.8801, 0.8772, 0.9111, 0.8767, 0.8978, 0.9038, 0.8954, 0.9043, 0.9054, 0.0, 0.8905, 4.482e-05, 0.8699, 0.02705, 0.8745, 0.02701, 0.89, 0.9275, 0.8612, 0.9236, 0.861, 0.9312, 0.7803, 0.9312, 0.7803, 0.2779, 0.6791, 0.2411, 0.6594, 0.2417, 0.657, 0.2803, 0.6776, 0.284, 0.8827, 0.284, 0.8671, 0.2849, 0.8665, 0.2849, 0.883, 0.7669, 0.6143, 0.7546, 0.5913, 0.7555, 0.5898, 0.7684, 0.6139, 0.1774, 0.4866, 0.1774, 0.4866, 0.1774, 0.4866, 0.1774, 0.4866, 0.9254, 0.08103, 0.9292, 0.0808, 0.9317, 0.1618, 0.9317, 0.1618, 0.938, 0.08088, 0.941, 0.08078, 0.941, 0.1618, 0.941, 0.1618, 0.9317, 0.08135, 0.9342, 0.08109, 0.941, 0.1618, 0.941, 0.1618, 0.9292, 0.0808, 0.9317, 0.08078, 0.9317, 0.1618, 0.9317, 0.1618, 0.1774, 0.4866, 0.1774, 0.4866, 0.1774, 0.4866, 0.1774, 0.4866, 0.3847, 0.8881, 0.3729, 0.8881, 0.3725, 0.8874, 0.3848, 0.8874, 0.1798, 0.7379, 0.2166, 0.7575, 0.216, 0.76, 0.1774, 0.7394, 0.9312, 0.8614, 0.9275, 0.8612, 0.9312, 0.7803, 0.9312, 0.7803, 4.482e-05, 0.9102, 0.0, 0.8905, 0.02701, 0.89, 0.02705, 0.9047, 0.8112, 0.879, 0.8117, 0.8657, 0.8388, 0.8714, 0.8383, 0.8814, 0.2611, 0.7927, 0.2448, 0.762, 0.246, 0.76, 0.2632, 0.7921, 0.2472, 0.8735, 0.2472, 0.8892, 0.2463, 0.8897, 0.2463, 0.8733, 0.4878, 0.1766, 0.4878, 0.2575, 0.4865, 0.2736, 0.4865, 0.2008, 0.6628, 0.1762, 0.6628, 0.2571, 0.6609, 0.2733, 0.6609, 0.2005, 0.6628, 0.338, 0.6628, 0.4188, 0.6609, 0.4188, 0.6609, 0.3461, 0.3883, 0.3384, 0.3883, 0.2576, 0.3899, 0.2737, 0.3899, 0.3464, 0.6628, 0.6615, 0.6235, 0.6616, 0.6255, 0.6373, 0.6609, 0.6372, 0.4878, 0.2575, 0.4878, 0.3383, 0.4865, 0.3463, 0.4865, 0.2736, 0.4612, 0.3372, 0.4612, 0.2563, 0.4625, 0.2726, 0.4625, 0.3453, 0.4878, 0.6616, 0.4612, 0.6605, 0.4625, 0.6363, 0.4865, 0.6373, 0.6628, 0.2571, 0.6628, 0.338, 0.6609, 0.3461, 0.6609, 0.2733, 0.3134, 0.3372, 0.3134, 0.2563, 0.3155, 0.2725, 0.3155, 0.3453, 0.3543, 0.6608, 0.3543, 0.5799, 0.3559, 0.5638, 0.3559, 0.6366, 0.3883, 0.5809, 0.3883, 0.5, 0.3899, 0.4919, 0.3899, 0.5647, 0.3543, 0.1758, 0.3433, 0.1362, 0.3463, 0.1362, 0.3551, 0.1679, 0.3134, 0.1755, 0.3229, 0.1361, 0.325, 0.136, 0.3174, 0.1676, 0.1774, 0.4866, 0.1774, 0.4866, 0.1774, 0.4866, 0.1774, 0.4866, 0.9342, 0.08109, 0.938, 0.08088, 0.941, 0.1618, 0.941, 0.1618, 0.9224, 0.08128, 0.9254, 0.08103, 0.9317, 0.1618, 0.9317, 0.1618, 0.1774, 0.4866, 0.1774, 0.4866, 0.1774, 0.4866, 0.1774, 0.4866, 0.4575, 0.8239, 0.4477, 0.8423, 0.4465, 0.842, 0.4568, 0.8227, 0.8767, 0.8978, 0.8768, 0.8774, 0.9039, 0.8801, 0.9038, 0.8954, 0.08137, 0.9161, 0.08919, 0.9161, 0.0893, 0.9165, 0.0811, 0.9165, 0.7782, 0.5876, 0.7962, 0.5538, 0.7984, 0.5544, 0.7796, 0.5898, 0.8117, 0.9154, 0.8113, 0.8994, 0.8384, 0.8967, 0.8388, 0.9087, 0.3543, 0.2566, 0.3543, 0.3375, 0.3522, 0.3455, 0.3522, 0.2728, 0.4878, 0.3383, 0.4878, 0.4191, 0.4865, 0.4191, 0.4865, 0.3463, 0.2472, 0.8892, 0.261, 0.8965, 0.2608, 0.8974, 0.2463, 0.8897, 0.6235, 0.3381, 0.6235, 0.2572, 0.6255, 0.2734, 0.6255, 0.3462, 0.4612, 0.5796, 0.4612, 0.4988, 0.4625, 0.4908, 0.4625, 0.5635, 0.4204, 0.1758, 0.4204, 0.2566, 0.4188, 0.2728, 0.4188, 0.2001, 0.4878, 0.4191, 0.4878, 0.4999, 0.4865, 0.4918, 0.4865, 0.4191, 0.3134, 0.5796, 0.3134, 0.4988, 0.3155, 0.4907, 0.3155, 0.5635, 0.3543, 0.1758, 0.3543, 0.2566, 0.3522, 0.2728, 0.3522, 0.2, 0.6628, 0.4188, 0.6628, 0.4997, 0.6609, 0.4916, 0.6609, 0.4188, 0.6235, 0.5807, 0.6235, 0.4998, 0.6255, 0.4917, 0.6255, 0.5645, 0.4612, 0.1755, 0.4612, 0.2563, 0.4592, 0.2725, 0.4592, 0.1998, 0.4204, 0.2566, 0.4204, 0.3375, 0.4188, 0.3456, 0.4188, 0.2728, 0.3488, 0.09538, 0.3433, 0.1362, 0.3413, 0.1361, 0.3457, 0.1035, 0.6628, 0.1762, 0.6652, 0.136, 0.6678, 0.136, 0.666, 0.1682, 0.4258, 0.09538, 0.4313, 0.1362, 0.4283, 0.1362, 0.4239, 0.1036, 0.3433, 0.1362, 0.3543, 0.1758, 0.3501, 0.1678, 0.3413, 0.1361, 0.3134, 0.1755, 0.2868, 0.1766, 0.2915, 0.1685, 0.3128, 0.1676, 0.6652, 0.136, 0.6628, 0.1762, 0.6604, 0.1682, 0.6623, 0.136, 0.4878, 0.1766, 0.4612, 0.1755, 0.4619, 0.1676, 0.4831, 0.1685, 0.664, 0.09546, 0.6949, 0.0955, 0.6916, 0.1036, 0.6669, 0.1036, 0.3863, 0.1767, 0.3543, 0.1758, 0.3551, 0.1679, 0.3808, 0.1686, 0.4018, 0.09609, 0.4119, 0.07601, 0.4124, 0.07698, 0.4033, 0.09505, 0.3182, 0.09516, 0.3217, 0.07531, 0.3229, 0.07632, 0.3197, 0.09418, 0.6649, 0.07533, 0.6881, 0.07536, 0.6871, 0.07636, 0.6662, 0.07633, 0.3182, 0.09516, 0.2982, 0.09601, 0.2995, 0.09497, 0.3175, 0.09421, 0.4517, 0.1361, 0.4612, 0.1755, 0.4572, 0.1676, 0.4496, 0.136, 0.4612, 0.1755, 0.4517, 0.1361, 0.4543, 0.1361, 0.4619, 0.1676, 0.8077, 0.8379, 0.794, 0.7958, 0.7963, 0.7961, 0.8072, 0.8297, 0.8105, 0.4954, 0.8105, 0.524, 0.8081, 0.5189, 0.8081, 0.4961, 0.3447, 0.07548, 0.3217, 0.07531, 0.3217, 0.0349, 0.3447, 0.03507, 0.6881, 0.07536, 0.6649, 0.07533, 0.6649, 0.03489, 0.6881, 0.03492, 0.3627, 0.07601, 0.3447, 0.07548, 0.3447, 0.03507, 0.3627, 0.03559, 0.6649, 0.07533, 0.6428, 0.07539, 0.6428, 0.03496, 0.6649, 0.03489, 0.6949, 0.0955, 0.664, 0.09546, 0.6654, 0.09446, 0.6932, 0.09449, 0.3488, 0.09538, 0.3447, 0.07548, 0.3459, 0.07651, 0.3496, 0.09442, 0.4529, 0.07531, 0.4679, 0.07595, 0.4674, 0.07692, 0.454, 0.07634, 0.3447, 0.07548, 0.3488, 0.09538, 0.3472, 0.09438, 0.3436, 0.07647, 0.8456, 0.1241, 0.8732, 0.1172, 0.8732, 0.1406, 0.8525, 0.1516, 0.8181, 0.131, 0.8456, 0.1241, 0.8525, 0.1516, 0.8291, 0.1516, 0.8181, 0.1075, 0.8387, 0.09648, 0.8456, 0.1241, 0.8181, 0.131, 0.8387, 0.09648, 0.8622, 0.09648, 0.8732, 0.1172, 0.8456, 0.1241, 0.4299, 0.07548, 0.4119, 0.07601, 0.4119, 0.03559, 0.4299, 0.03507, 0.4529, 0.07531, 0.4299, 0.07548, 0.4299, 0.03507, 0.4529, 0.0349, 0.3217, 0.07531, 0.3068, 0.07595, 0.3068, 0.03554, 0.3217, 0.0349, 0.4679, 0.07595, 0.4529, 0.07531, 0.4529, 0.0349, 0.4679, 0.03554, 0.3175, 0.09421, 0.2995, 0.09497, 0.3054, 0.009465, 0.3143, 0.009083, 0.8046, 0.7378, 0.7912, 0.7374, 0.8011, 0.6616, 0.8079, 0.6618, 0.9312, 0.9555, 0.9236, 0.9374, 0.9274, 0.8614, 0.9312, 0.8704, 0.6932, 0.09449, 0.6654, 0.09446, 0.6717, 0.009061, 0.6856, 0.009079, 0.3217, 0.07531, 0.3182, 0.09516, 0.3175, 0.09421, 0.3207, 0.07634, 0.6881, 0.07536, 0.6949, 0.0955, 0.6932, 0.09449, 0.6871, 0.07636, 0.3068, 0.07595, 0.3217, 0.07531, 0.3207, 0.07634, 0.3072, 0.07692, 0.4258, 0.09538, 0.4299, 0.07548, 0.4311, 0.07647, 0.4274, 0.09438, 0.4565, 0.09516, 0.4258, 0.09538, 0.4274, 0.09438, 0.455, 0.09418, 0.4529, 0.07531, 0.4565, 0.09516, 0.455, 0.09418, 0.4518, 0.07632, 0.3729, 0.09609, 0.3488, 0.09538, 0.3496, 0.09442, 0.3713, 0.09505, 0.4299, 0.07548, 0.4529, 0.07531, 0.4518, 0.07632, 0.4311, 0.07647, 0.2982, 0.09601, 0.3068, 0.07595, 0.3072, 0.07692, 0.2995, 0.09497, 0.664, 0.09546, 0.6649, 0.07533, 0.6662, 0.07633, 0.6654, 0.09446, 0.3447, 0.07548, 0.3627, 0.07601, 0.3622, 0.07698, 0.3459, 0.07651, 0.3627, 0.07601, 0.3729, 0.09609, 0.3713, 0.09505, 0.3622, 0.07698, 0.6856, 0.009079, 0.6717, 0.009061, 0.6721, 0.0, 0.6825, 1.431e-05, 0.3643, 0.009572, 0.3535, 0.009254, 0.3516, 0.0002975, 0.3597, 0.000535, 0.4481, 0.008932, 0.4343, 0.009032, 0.4362, 7.486e-05, 0.4465, 0.0, 0.3143, 0.009083, 0.3054, 0.009465, 0.3092, 0.0004373, 0.3159, 0.0001507, 0.1504, 0.7805, 0.1712, 0.7787, 0.1735, 0.8551, 0.1631, 0.856, 0.4364, 0.8416, 0.4448, 0.8231, 0.4448, 0.9083, 0.4406, 0.9176, 0.5531, 0.8425, 0.5693, 0.8417, 0.5731, 0.9177, 0.565, 0.9181, 0.455, 0.09418, 0.4274, 0.09438, 0.4343, 0.009032, 0.4481, 0.008932, 0.9297, 0.0762, 0.909, 0.0762, 0.9148, 0.0, 0.9251, 0.0, 0.3713, 0.09505, 0.3496, 0.09442, 0.3535, 0.009254, 0.3643, 0.009572, 0.1712, 0.7787, 0.1757, 0.76, 0.1757, 0.8457, 0.1735, 0.8551, 0.8111, 0.7566, 0.8046, 0.7378, 0.8079, 0.6618, 0.8111, 0.6712, 0.9424, 0.2576, 0.9345, 0.2391, 0.9384, 0.1629, 0.9424, 0.1722, 0.9312, 0.8796, 0.9384, 0.8614, 0.9384, 0.9467, 0.9348, 0.9558, 0.5693, 0.8417, 0.5769, 0.8227, 0.5769, 0.9082, 0.5731, 0.9177, 0.3496, 0.09442, 0.3459, 0.07651, 0.3516, 0.0002975, 0.3535, 0.009254, 0.9549, 0.1615, 0.9486, 0.1434, 0.9517, 0.06705, 0.9549, 0.0761, 0.1703, 0.7411, 0.1504, 0.7394, 0.1632, 0.6639, 0.1731, 0.6648, 0.4751, 0.09497, 0.4572, 0.09421, 0.4603, 0.009083, 0.4693, 0.009465, 0.9078, 0.2394, 0.8916, 0.2386, 0.9035, 0.1629, 0.9116, 0.1634, 0.4299, 0.07548, 0.4258, 0.09538, 0.425, 0.09442, 0.4287, 0.07651, 0.4258, 0.09538, 0.4018, 0.09609, 0.4033, 0.09505, 0.425, 0.09442, 0.4565, 0.09516, 0.4529, 0.07531, 0.454, 0.07634, 0.4572, 0.09421, 0.664, 0.09546, 0.6345, 0.09555, 0.6362, 0.09454, 0.6628, 0.09446, 0.4119, 0.07601, 0.4299, 0.07548, 0.4287, 0.07651, 0.4124, 0.07698, 0.4679, 0.07595, 0.4764, 0.09601, 0.4751, 0.09497, 0.4674, 0.07692, 0.6649, 0.07533, 0.664, 0.09546, 0.6628, 0.09446, 0.6636, 0.07634, 0.3488, 0.09538, 0.3182, 0.09516, 0.3197, 0.09418, 0.3472, 0.09438, 0.6428, 0.07539, 0.6649, 0.07533, 0.6636, 0.07634, 0.6436, 0.0764, 0.6345, 0.09555, 0.6428, 0.07539, 0.6436, 0.0764, 0.6362, 0.09454, 0.4764, 0.09601, 0.4565, 0.09516, 0.4572, 0.09421, 0.4751, 0.09497, 0.3217, 0.07531, 0.3447, 0.07548, 0.3436, 0.07647, 0.3229, 0.07632, 0.4212, 0.009254, 0.4104, 0.009571, 0.4149, 0.000535, 0.423, 0.0002975, 0.3403, 0.009032, 0.3265, 0.008933, 0.3281, 0.0, 0.3384, 7.486e-05, 0.4693, 0.009465, 0.4603, 0.009083, 0.4587, 0.0001512, 0.4654, 0.0004373, 0.6572, 0.009073, 0.6439, 0.009114, 0.6476, 4.292e-05, 0.6576, 1.192e-05, 0.9154, 0.2584, 0.9078, 0.2394, 0.9116, 0.1634, 0.9154, 0.1729, 0.6171, 0.8494, 0.6235, 0.8306, 0.6235, 0.9161, 0.6203, 0.9255, 0.4287, 0.07651, 0.425, 0.09442, 0.4212, 0.009254, 0.423, 0.0002975, 0.8085, 0.6575, 0.8001, 0.6391, 0.8043, 0.5631, 0.8085, 0.5723, 0.176, 0.76, 0.1703, 0.7411, 0.1731, 0.6648, 0.176, 0.6742, 0.941, 0.08565, 0.9486, 0.06705, 0.9486, 0.1525, 0.9448, 0.1618, 0.425, 0.09442, 0.4033, 0.09505, 0.4104, 0.009571, 0.4212, 0.009254, 0.9424, 0.1811, 0.9499, 0.1629, 0.9499, 0.2481, 0.9461, 0.2571, 0.2242, 0.8458, 0.2449, 0.8458, 0.2403, 0.922, 0.23, 0.922, 0.6628, 0.09446, 0.6362, 0.09454, 0.6439, 0.009114, 0.6572, 0.009073, 0.6036, 0.8498, 0.6171, 0.8494, 0.6203, 0.9255, 0.6136, 0.9257, 0.3472, 0.09438, 0.3197, 0.09418, 0.3265, 0.008933, 0.3403, 0.009032, 0.9948, 0.6972, 0.9948, 0.6244, 0.9974, 0.6243, 0.9974, 0.6971, 0.977, 0.4061, 0.977, 0.3334, 0.981, 0.3334, 0.981, 0.4061, 0.3559, 0.6366, 0.3559, 0.5638, 0.3584, 0.5637, 0.3584, 0.6365, 0.3121, 0.2726, 0.3121, 0.3453, 0.309, 0.3452, 0.309, 0.2725, 0.281, 0.5991, 0.281, 0.5616, 0.285, 0.5616, 0.285, 0.5991, 0.285, 0.5991, 0.285, 0.6366, 0.281, 0.6366, 0.281, 0.5991, 0.9611, 0.6973, 0.9611, 0.6245, 0.9651, 0.6245, 0.9651, 0.6973, 0.405, 0.8874, 0.405, 0.925, 0.401, 0.925, 0.401, 0.8874, 0.5986, 0.8602, 0.5986, 0.8227, 0.6026, 0.8227, 0.6026, 0.8602, 0.6026, 0.8602, 0.6026, 0.8977, 0.5986, 0.8977, 0.5986, 0.8602, 0.9691, 0.4061, 0.9691, 0.3334, 0.9731, 0.3334, 0.9731, 0.4061, 0.977, 0.4789, 0.977, 0.4061, 0.981, 0.4061, 0.981, 0.4788, 0.9886, 0.4061, 0.9886, 0.3334, 0.9917, 0.3335, 0.9917, 0.4062, 0.9948, 0.479, 0.9948, 0.4062, 0.9974, 0.4061, 0.9974, 0.4788, 0.9886, 0.5516, 0.9886, 0.4788, 0.9917, 0.4789, 0.9917, 0.5517, 0.9611, 0.7701, 0.9611, 0.6973, 0.9651, 0.6973, 0.9651, 0.7701, 0.3121, 0.4908, 0.3121, 0.5635, 0.309, 0.5634, 0.309, 0.4907, 0.9691, 0.4789, 0.9691, 0.4061, 0.9731, 0.4061, 0.9731, 0.4788, 0.977, 0.7698, 0.977, 0.6971, 0.981, 0.6971, 0.981, 0.7698, 0.9611, 0.4789, 0.9611, 0.4061, 0.9651, 0.4062, 0.9651, 0.4789, 0.9886, 0.4788, 0.9886, 0.4061, 0.9917, 0.4062, 0.9917, 0.4789, 0.9691, 0.5516, 0.9691, 0.4789, 0.9731, 0.4788, 0.9731, 0.5516, 0.9691, 0.6244, 0.9691, 0.5516, 0.9731, 0.5516, 0.9731, 0.6243, 0.9886, 0.6243, 0.9886, 0.5516, 0.9917, 0.5517, 0.9917, 0.6244, 0.6628, 0.4997, 0.6628, 0.4188, 0.6649, 0.4188, 0.6649, 0.4916, 0.3543, 0.2566, 0.3543, 0.1758, 0.3559, 0.2001, 0.3559, 0.2728, 0.3134, 0.4988, 0.3134, 0.5796, 0.3121, 0.5635, 0.3121, 0.4908, 0.2868, 0.4999, 0.2868, 0.4191, 0.2881, 0.4191, 0.2881, 0.4918, 0.4204, 0.2566, 0.4204, 0.1758, 0.4224, 0.2, 0.4224, 0.2728, 0.4612, 0.4988, 0.4612, 0.5796, 0.4592, 0.5635, 0.4592, 0.4907, 0.3863, 0.2576, 0.3863, 0.3384, 0.3847, 0.3464, 0.3847, 0.2737, 0.2868, 0.4191, 0.2868, 0.3383, 0.2881, 0.3463, 0.2881, 0.4191, 0.3543, 0.3375, 0.3543, 0.2566, 0.3559, 0.2728, 0.3559, 0.3456, 0.704, 0.4998, 0.704, 0.5806, 0.702, 0.5645, 0.702, 0.4917, 0.3134, 0.2563, 0.3134, 0.3372, 0.3121, 0.3453, 0.3121, 0.2726, 0.6628, 0.338, 0.6628, 0.2571, 0.6649, 0.2733, 0.6649, 0.3461, 0.3134, 0.6605, 0.2868, 0.6616, 0.2881, 0.6373, 0.3121, 0.6363, 0.4612, 0.2563, 0.4612, 0.3372, 0.4592, 0.3453, 0.4592, 0.2725, 0.2868, 0.3383, 0.2868, 0.2575, 0.2881, 0.2736, 0.2881, 0.3463, 0.4612, 0.6605, 0.4204, 0.6608, 0.4224, 0.6365, 0.4592, 0.6362, 0.704, 0.2572, 0.704, 0.338, 0.702, 0.3461, 0.702, 0.2733, 0.6628, 0.4188, 0.6628, 0.338, 0.6649, 0.3461, 0.6649, 0.4188, 0.3863, 0.6617, 0.3543, 0.6608, 0.3559, 0.6366, 0.3847, 0.6374, 0.6628, 0.2571, 0.6628, 0.1762, 0.6649, 0.2005, 0.6649, 0.2733, 0.704, 0.6615, 0.6628, 0.6615, 0.6649, 0.6372, 0.702, 0.6372, 0.2868, 0.2575, 0.2868, 0.1766, 0.2881, 0.2008, 0.2881, 0.2736, 0.704, 0.5806, 0.704, 0.6615, 0.702, 0.6372, 0.702, 0.5645, 0.3863, 0.5809, 0.3863, 0.6617, 0.3847, 0.6374, 0.3847, 0.5647, 0.4204, 0.1758, 0.4612, 0.1755, 0.4592, 0.1998, 0.4224, 0.2, 0.4612, 0.5796, 0.4612, 0.6605, 0.4592, 0.6362, 0.4592, 0.5635, 0.704, 0.338, 0.704, 0.4189, 0.702, 0.4189, 0.702, 0.3461, 0.3543, 0.1758, 0.3863, 0.1767, 0.3847, 0.2009, 0.3559, 0.2001, 0.3134, 0.5796, 0.3134, 0.6605, 0.3121, 0.6363, 0.3121, 0.5635, 0.3863, 0.3384, 0.3863, 0.4192, 0.3847, 0.4192, 0.3847, 0.3464, 0.4612, 0.3372, 0.4612, 0.418, 0.4592, 0.418, 0.4592, 0.3453, 0.3134, 0.3372, 0.3134, 0.418, 0.3121, 0.418, 0.3121, 0.3453, 0.285, 0.2007, 0.309, 0.1997, 0.309, 0.2725, 0.285, 0.2735, 0.3584, 0.2727, 0.3873, 0.2736, 0.3873, 0.3463, 0.3584, 0.3455, 0.3584, 0.2727, 0.3584, 0.2, 0.3873, 0.2008, 0.3873, 0.2736, 0.8483, 0.6246, 0.8112, 0.6245, 0.8112, 0.5517, 0.8483, 0.5518, 0.285, 0.2735, 0.309, 0.2725, 0.309, 0.3452, 0.285, 0.3462, 0.8483, 0.6973, 0.8112, 0.6973, 0.8112, 0.6245, 0.8483, 0.6246, 0.9217, 0.6971, 0.885, 0.6973, 0.885, 0.6246, 0.9217, 0.6243, 0.9217, 0.5516, 0.885, 0.5519, 0.885, 0.4791, 0.9217, 0.4788, 0.9217, 0.6243, 0.885, 0.6246, 0.885, 0.5519, 0.9217, 0.5516, 0.3584, 0.3455, 0.3873, 0.3463, 0.3873, 0.4191, 0.3584, 0.4182, 0.285, 0.3462, 0.309, 0.3452, 0.309, 0.418, 0.285, 0.419, 0.3584, 0.491, 0.3873, 0.4918, 0.3873, 0.5646, 0.3584, 0.5637, 0.3584, 0.4182, 0.3873, 0.4191, 0.3873, 0.4918, 0.3584, 0.491, 0.285, 0.419, 0.309, 0.418, 0.309, 0.4907, 0.285, 0.4917, 0.8483, 0.5518, 0.8112, 0.5517, 0.8112, 0.4789, 0.8483, 0.479, 0.8483, 0.4062, 0.8112, 0.4061, 0.8112, 0.3334, 0.8483, 0.3334, 0.285, 0.4917, 0.309, 0.4907, 0.309, 0.5634, 0.285, 0.5645, 0.8483, 0.479, 0.8112, 0.4789, 0.8112, 0.4061, 0.8483, 0.4062, 0.9217, 0.4788, 0.885, 0.4791, 0.885, 0.4064, 0.9217, 0.4061, 0.9217, 0.4061, 0.885, 0.4064, 0.885, 0.3336, 0.9217, 0.3334, 0.3584, 0.5637, 0.3873, 0.5646, 0.3873, 0.6373, 0.3584, 0.6365, 0.285, 0.5645, 0.309, 0.5634, 0.309, 0.6362, 0.285, 0.6372, 0.8112, 0.6973, 0.8483, 0.6973, 0.8483, 0.7701, 0.8112, 0.7701, 0.885, 0.7701, 0.885, 0.6973, 0.9217, 0.6971, 0.9217, 0.7698, 0.9611, 0.3334, 0.9611, 0.4062, 0.9571, 0.4061, 0.9571, 0.3334, 0.9611, 0.4061, 0.9611, 0.3334, 0.9651, 0.3334, 0.9651, 0.4062, 0.977, 0.6971, 0.977, 0.6244, 0.981, 0.6243, 0.981, 0.6971, 0.9611, 0.4062, 0.9611, 0.4789, 0.9571, 0.4789, 0.9571, 0.4061, 0.9948, 0.4062, 0.9948, 0.3335, 0.9974, 0.3334, 0.9974, 0.4061, 0.3559, 0.4911, 0.3559, 0.4183, 0.3584, 0.4182, 0.3584, 0.491, 0.3121, 0.5635, 0.3121, 0.6363, 0.309, 0.6362, 0.309, 0.5634, 0.3559, 0.5638, 0.3559, 0.4911, 0.3584, 0.491, 0.3584, 0.5637, 0.285, 0.7117, 0.285, 0.7492, 0.281, 0.7492, 0.281, 0.7117, 0.3559, 0.4183, 0.3559, 0.3456, 0.3584, 0.3455, 0.3584, 0.4182, 0.281, 0.7117, 0.281, 0.6741, 0.285, 0.6741, 0.285, 0.7117, 0.977, 0.6244, 0.977, 0.5516, 0.981, 0.5516, 0.981, 0.6243, 0.9611, 0.5517, 0.9611, 0.6245, 0.9571, 0.6245, 0.9571, 0.5517, 0.9611, 0.6245, 0.9611, 0.5517, 0.9651, 0.5517, 0.9651, 0.6245, 0.9611, 0.4789, 0.9611, 0.5517, 0.9571, 0.5517, 0.9571, 0.4789, 0.9948, 0.6244, 0.9948, 0.5517, 0.9974, 0.5516, 0.9974, 0.6243, 0.9611, 0.6245, 0.9611, 0.6973, 0.9571, 0.6973, 0.9571, 0.6245, 0.3121, 0.3453, 0.3121, 0.418, 0.309, 0.418, 0.309, 0.3452, 0.3559, 0.2728, 0.3559, 0.2001, 0.3584, 0.2, 0.3584, 0.2727, 0.9611, 0.6973, 0.9611, 0.7701, 0.9571, 0.7701, 0.9571, 0.6973, 0.3559, 0.3456, 0.3559, 0.2728, 0.3584, 0.2727, 0.3584, 0.3455, 0.4364, 0.8896, 0.4364, 0.9271, 0.4324, 0.9271, 0.4324, 0.8896, 0.9691, 0.7698, 0.9691, 0.6971, 0.9731, 0.6971, 0.9731, 0.7698, 0.9948, 0.5517, 0.9948, 0.479, 0.9974, 0.4788, 0.9974, 0.5516, 0.9886, 0.6971, 0.9886, 0.6243, 0.9917, 0.6244, 0.9917, 0.6972, 0.977, 0.5516, 0.977, 0.4789, 0.981, 0.4788, 0.981, 0.5516, 0.9691, 0.6971, 0.9691, 0.6244, 0.9731, 0.6243, 0.9731, 0.6971, 0.9611, 0.5517, 0.9611, 0.4789, 0.9651, 0.4789, 0.9651, 0.5517, 0.9948, 0.7699, 0.9948, 0.6972, 0.9974, 0.6971, 0.9974, 0.7698, 0.9886, 0.7698, 0.9886, 0.6971, 0.9917, 0.6972, 0.9917, 0.7699, 0.3121, 0.418, 0.3121, 0.4908, 0.309, 0.4907, 0.309, 0.418, 0.3121, 0.1998, 0.3121, 0.2726, 0.309, 0.2725, 0.309, 0.1997, 0.4625, 0.3453, 0.4625, 0.2726, 0.4657, 0.2725, 0.4657, 0.3452, 0.9848, 0.6973, 0.9848, 0.7701, 0.981, 0.7701, 0.981, 0.6973, 1.0, 0.6244, 1.0, 0.6972, 0.9974, 0.6971, 0.9974, 0.6243, 0.3357, 0.9253, 0.3357, 0.8878, 0.3397, 0.8878, 0.3397, 0.9253, 0.9691, 0.6244, 0.9691, 0.6971, 0.9651, 0.6971, 0.9651, 0.6243, 0.9337, 0.0, 0.9337, 0.03751, 0.9297, 0.03751, 0.9297, 0.0, 0.9691, 0.6971, 0.9691, 0.7698, 0.9651, 0.7698, 0.9651, 0.6971, 0.9886, 0.6973, 0.9886, 0.7701, 0.9848, 0.7701, 0.9848, 0.6973, 1.0, 0.3335, 1.0, 0.4062, 0.9974, 0.4061, 0.9974, 0.3334, 0.4625, 0.6363, 0.4625, 0.5635, 0.4657, 0.5634, 0.4657, 0.6362, 1.0, 0.6972, 1.0, 0.7699, 0.9974, 0.7698, 0.9974, 0.6971, 0.9691, 0.3334, 0.9691, 0.4061, 0.9651, 0.4061, 0.9651, 0.3334, 0.4625, 0.2726, 0.4625, 0.1998, 0.4657, 0.1997, 0.4657, 0.2725, 0.9886, 0.3334, 0.9886, 0.4061, 0.9848, 0.4062, 0.9848, 0.3334, 0.4935, 0.9117, 0.4935, 0.8742, 0.4976, 0.8742, 0.4976, 0.9117, 0.3957, 0.925, 0.3957, 0.8874, 0.3997, 0.8874, 0.3997, 0.925, 0.281, 0.6741, 0.281, 0.6366, 0.285, 0.6366, 0.285, 0.6741, 0.9886, 0.4061, 0.9886, 0.4789, 0.9848, 0.4789, 0.9848, 0.4062, 0.285, 0.4866, 0.285, 0.5241, 0.281, 0.5241, 0.281, 0.4866, 0.4625, 0.5635, 0.4625, 0.4908, 0.4657, 0.4907, 0.4657, 0.5634, 0.285, 0.5241, 0.285, 0.5616, 0.281, 0.5616, 0.281, 0.5241, 1.0, 0.4062, 1.0, 0.479, 0.9974, 0.4788, 0.9974, 0.4061, 0.9691, 0.4061, 0.9691, 0.4789, 0.9651, 0.4788, 0.9651, 0.4061, 0.977, 0.3334, 0.977, 0.4061, 0.9731, 0.4061, 0.9731, 0.3334, 0.4612, 0.6605, 0.4612, 0.5796, 0.4625, 0.5635, 0.4625, 0.6363, 0.3883, 0.4192, 0.3883, 0.3384, 0.3899, 0.3464, 0.3899, 0.4192, 0.3134, 0.6605, 0.3134, 0.5796, 0.3155, 0.5635, 0.3155, 0.6362, 0.6235, 0.419, 0.6235, 0.3381, 0.6255, 0.3462, 0.6255, 0.419, 0.4612, 0.418, 0.4612, 0.3372, 0.4625, 0.3453, 0.4625, 0.418, 0.3883, 0.1767, 0.4204, 0.1758, 0.4188, 0.2001, 0.3899, 0.2009, 0.3134, 0.418, 0.3134, 0.3372, 0.3155, 0.3453, 0.3155, 0.418, 0.6235, 0.1763, 0.6628, 0.1762, 0.6609, 0.2005, 0.6255, 0.2006, 0.3134, 0.1755, 0.3543, 0.1758, 0.3522, 0.2, 0.3155, 0.1998, 0.4612, 0.1755, 0.4878, 0.1766, 0.4865, 0.2008, 0.4625, 0.1998, 0.4612, 0.2563, 0.4612, 0.1755, 0.4625, 0.1998, 0.4625, 0.2726, 0.3543, 0.5799, 0.3543, 0.6608, 0.3522, 0.6365, 0.3522, 0.5638, 0.3134, 0.2563, 0.3134, 0.1755, 0.3155, 0.1998, 0.3155, 0.2725, 0.4612, 0.4988, 0.4612, 0.418, 0.4625, 0.418, 0.4625, 0.4908, 0.4204, 0.5799, 0.4204, 0.6608, 0.4188, 0.6366, 0.4188, 0.5638, 0.3883, 0.5, 0.3883, 0.4192, 0.3899, 0.4192, 0.3899, 0.4919, 0.6235, 0.4998, 0.6235, 0.419, 0.6255, 0.419, 0.6255, 0.4917, 0.4204, 0.4991, 0.4204, 0.5799, 0.4188, 0.5638, 0.4188, 0.4911, 0.3543, 0.4183, 0.3543, 0.4991, 0.3522, 0.491, 0.3522, 0.4183, 0.3134, 0.4988, 0.3134, 0.418, 0.3155, 0.418, 0.3155, 0.4907, 0.4204, 0.6608, 0.3883, 0.6617, 0.3899, 0.6374, 0.4188, 0.6366, 0.3543, 0.4991, 0.3543, 0.5799, 0.3522, 0.5638, 0.3522, 0.491, 0.3543, 0.6608, 0.3134, 0.6605, 0.3155, 0.6362, 0.3522, 0.6365, 0.3883, 0.2576, 0.3883, 0.1767, 0.3899, 0.2009, 0.3899, 0.2737, 0.4878, 0.5808, 0.4878, 0.6616, 0.4865, 0.6373, 0.4865, 0.5646, 0.3543, 0.3375, 0.3543, 0.4183, 0.3522, 0.4183, 0.3522, 0.3455, 0.6235, 0.2572, 0.6235, 0.1763, 0.6255, 0.2006, 0.6255, 0.2734, 0.6628, 0.4997, 0.6628, 0.5806, 0.6609, 0.5644, 0.6609, 0.4916, 0.4204, 0.3375, 0.4204, 0.4183, 0.4188, 0.4183, 0.4188, 0.3456, 0.4878, 0.4999, 0.4878, 0.5808, 0.4865, 0.5646, 0.4865, 0.4918, 0.4204, 0.4183, 0.4204, 0.4991, 0.4188, 0.4911, 0.4188, 0.4183, 0.6628, 0.5806, 0.6628, 0.6615, 0.6609, 0.6372, 0.6609, 0.5644, 0.9217, 0.6974, 0.9571, 0.6973, 0.9571, 0.7701, 0.9217, 0.7702, 0.4162, 0.2, 0.4162, 0.2727, 0.3873, 0.2736, 0.3873, 0.2008, 0.4657, 0.5634, 0.4896, 0.5645, 0.4896, 0.6372, 0.4657, 0.6362, 0.9571, 0.4789, 0.9217, 0.479, 0.9217, 0.4063, 0.9571, 0.4061, 0.4657, 0.4907, 0.4896, 0.4917, 0.4896, 0.5645, 0.4657, 0.5634, 0.9571, 0.4061, 0.9217, 0.4063, 0.9217, 0.3335, 0.9571, 0.3334, 0.9571, 0.5517, 0.9217, 0.5518, 0.9217, 0.479, 0.9571, 0.4789, 0.4657, 0.418, 0.4896, 0.419, 0.4896, 0.4917, 0.4657, 0.4907, 0.4657, 0.3452, 0.4896, 0.3462, 0.4896, 0.419, 0.4657, 0.418, 0.9571, 0.6973, 0.9217, 0.6974, 0.9217, 0.6246, 0.9571, 0.6245, 0.4657, 0.2725, 0.4896, 0.2735, 0.4896, 0.3462, 0.4657, 0.3452, 0.9571, 0.6245, 0.9217, 0.6246, 0.9217, 0.5518, 0.9571, 0.5517, 0.4657, 0.1997, 0.4896, 0.2007, 0.4896, 0.2735, 0.4657, 0.2725, 0.885, 0.4064, 0.8483, 0.4061, 0.8483, 0.3334, 0.885, 0.3336, 0.3873, 0.5646, 0.4162, 0.5637, 0.4162, 0.6365, 0.3873, 0.6373, 0.3873, 0.4918, 0.4162, 0.491, 0.4162, 0.5637, 0.3873, 0.5646, 0.885, 0.5519, 0.8483, 0.5516, 0.8483, 0.4788, 0.885, 0.4791, 0.885, 0.4791, 0.8483, 0.4788, 0.8483, 0.4061, 0.885, 0.4064, 0.885, 0.6246, 0.8483, 0.6243, 0.8483, 0.5516, 0.885, 0.5519, 0.3873, 0.3463, 0.4162, 0.3455, 0.4162, 0.4182, 0.3873, 0.4191, 0.3873, 0.4191, 0.4162, 0.4182, 0.4162, 0.491, 0.3873, 0.4918, 0.3873, 0.2736, 0.4162, 0.2727, 0.4162, 0.3455, 0.3873, 0.3463, 0.885, 0.6973, 0.885, 0.7701, 0.8483, 0.7698, 0.8483, 0.6971, 0.885, 0.6973, 0.8483, 0.6971, 0.8483, 0.6243, 0.885, 0.6246, 0.4188, 0.5638, 0.4188, 0.6366, 0.4162, 0.6365, 0.4162, 0.5637, 0.9296, 0.2959, 0.9296, 0.2584, 0.9336, 0.2584, 0.9336, 0.2959, 0.9886, 0.6245, 0.9886, 0.6973, 0.9848, 0.6973, 0.9848, 0.6245, 0.4188, 0.4911, 0.4188, 0.5638, 0.4162, 0.5637, 0.4162, 0.491, 0.977, 0.6971, 0.977, 0.7698, 0.9731, 0.7698, 0.9731, 0.6971, 0.9848, 0.5517, 0.9848, 0.6245, 0.981, 0.6245, 0.981, 0.5517, 0.9917, 0.4789, 0.9917, 0.4062, 0.9948, 0.4061, 0.9948, 0.4788, 0.9886, 0.5517, 0.9886, 0.6245, 0.9848, 0.6245, 0.9848, 0.5517, 0.9848, 0.6245, 0.9848, 0.6973, 0.981, 0.6973, 0.981, 0.6245, 0.977, 0.6244, 0.977, 0.6971, 0.9731, 0.6971, 0.9731, 0.6243, 0.9691, 0.5516, 0.9691, 0.6244, 0.9651, 0.6243, 0.9651, 0.5516, 0.9848, 0.4789, 0.9848, 0.5517, 0.981, 0.5517, 0.981, 0.4789, 0.9917, 0.4062, 0.9917, 0.3335, 0.9948, 0.3334, 0.9948, 0.4061, 0.4625, 0.418, 0.4625, 0.3453, 0.4657, 0.3452, 0.4657, 0.418, 0.4188, 0.3456, 0.4188, 0.4183, 0.4162, 0.4182, 0.4162, 0.3455, 0.9917, 0.5517, 0.9917, 0.4789, 0.9948, 0.4788, 0.9948, 0.5516, 1.0, 0.5517, 1.0, 0.6244, 0.9974, 0.6243, 0.9974, 0.5516, 0.4188, 0.4183, 0.4188, 0.4911, 0.4162, 0.491, 0.4162, 0.4182, 0.977, 0.5516, 0.977, 0.6244, 0.9731, 0.6243, 0.9731, 0.5516, 0.4188, 0.2728, 0.4188, 0.3456, 0.4162, 0.3455, 0.4162, 0.2727, 0.977, 0.4789, 0.977, 0.5516, 0.9731, 0.5516, 0.9731, 0.4788, 0.4625, 0.4908, 0.4625, 0.418, 0.4657, 0.418, 0.4657, 0.4907, 0.9848, 0.3334, 0.9848, 0.4061, 0.981, 0.4062, 0.981, 0.3334, 0.9917, 0.6972, 0.9917, 0.6244, 0.9948, 0.6243, 0.9948, 0.6971, 0.9886, 0.4789, 0.9886, 0.5517, 0.9848, 0.5517, 0.9848, 0.4789, 0.4188, 0.2001, 0.4188, 0.2728, 0.4162, 0.2727, 0.4162, 0.2, 0.977, 0.4061, 0.977, 0.4789, 0.9731, 0.4788, 0.9731, 0.4061, 0.9691, 0.4789, 0.9691, 0.5516, 0.9651, 0.5516, 0.9651, 0.4788, 0.9848, 0.4061, 0.9848, 0.4789, 0.981, 0.4789, 0.981, 0.4062, 0.9917, 0.6244, 0.9917, 0.5517, 0.9948, 0.5516, 0.9948, 0.6243, 1.0, 0.479, 1.0, 0.5517, 0.9974, 0.5516, 0.9974, 0.4788, 0.9917, 0.7699, 0.9917, 0.6972, 0.9948, 0.6971, 0.9948, 0.7698, 0.7056, 0.6296, 0.7178, 0.6526, 0.7169, 0.6542, 0.704, 0.63, 0.8529, 0.06684, 0.8532, 0.02941, 0.8803, 0.03121, 0.88, 0.06524, 0.3674, 0.8985, 0.3674, 0.9102, 0.3667, 0.9106, 0.3667, 0.8983, 0.8777, 0.8614, 0.8769, 0.8319, 0.904, 0.8301, 0.9047, 0.8569, 0.2305, 0.8437, 0.2611, 0.8274, 0.2632, 0.8286, 0.231, 0.8458, 0.8767, 0.7945, 0.8777, 0.7701, 0.9047, 0.7739, 0.9038, 0.7961, 0.4477, 0.8423, 0.4477, 0.8631, 0.4465, 0.8639, 0.4465, 0.842, 0.6794, 0.9048, 0.6793, 0.8687, 0.7063, 0.8683, 0.7064, 0.9011, 0.09241, 0.8977, 0.08459, 0.8977, 0.08448, 0.8972, 0.09268, 0.8972, 0.8769, 0.8319, 0.8767, 0.7945, 0.9038, 0.7961, 0.904, 0.8301, 0.7962, 0.5156, 0.7625, 0.4977, 0.763, 0.4954, 0.7984, 0.5143, 0.6793, 0.8687, 0.6794, 0.8309, 0.7064, 0.834, 0.7063, 0.8683, 0.7056, 0.6036, 0.7056, 0.6296, 0.704, 0.63, 0.704, 0.6027, 0.854, 0.09123, 0.8529, 0.06684, 0.88, 0.06524, 0.881, 0.08741, 0.395, 0.9054, 0.395, 0.8937, 0.3957, 0.8932, 0.3957, 0.9056, 0.8532, 0.02941, 0.854, 0.0, 0.881, 0.004468, 0.8803, 0.03121, 0.6244, 0.9056, 0.6237, 0.8815, 0.6508, 0.8788, 0.6514, 0.8989, 0.2101, 0.762, 0.1794, 0.7784, 0.1774, 0.7771, 0.2095, 0.76, 0.6514, 0.8856, 0.6516, 0.855, 0.6788, 0.8577, 0.6786, 0.8832, 0.4967, 0.8545, 0.4967, 0.8337, 0.498, 0.833, 0.498, 0.8549, 0.6235, 0.8509, 0.6244, 0.8309, 0.6514, 0.8367, 0.6507, 0.8533, 0.7063, 0.5696, 0.74, 0.5876, 0.7394, 0.5898, 0.704, 0.5709, 0.1774, 0.9062, 0.1774, 0.8767, 0.2044, 0.8761, 0.2044, 0.9007, 0.7669, 0.6404, 0.7669, 0.6143, 0.7684, 0.6139, 0.7684, 0.6413, 0.1774, 0.8767, 0.1774, 0.8458, 0.2044, 0.8504, 0.2044, 0.8761, 0.001839, 0.8093, 0.001839, 0.8405, 0.0, 0.841, 0.0, 0.8082, 0.6523, 0.9056, 0.6514, 0.8856, 0.6786, 0.8832, 0.6793, 0.8999, 0.1794, 0.8131, 0.1957, 0.8437, 0.1945, 0.8458, 0.1774, 0.8136, 0.6516, 0.855, 0.6523, 0.8309, 0.6793, 0.8377, 0.6788, 0.8577, 0.4661, 0.8729, 0.4869, 0.8729, 0.4877, 0.8742, 0.4658, 0.8742, 0.6237, 0.8815, 0.6235, 0.8509, 0.6507, 0.8533, 0.6508, 0.8788, 0.01655, 0.8681, 0.04781, 0.8681, 0.04827, 0.8699, 0.01545, 0.8699, 0.7243, 0.4977, 0.7063, 0.5314, 0.704, 0.5308, 0.7229, 0.4954, 0.405, 0.9101, 0.4051, 0.8987, 0.4322, 0.9007, 0.4322, 0.9083, 0.7546, 0.5913, 0.7286, 0.5913, 0.7282, 0.5898, 0.7555, 0.5898, 0.3071, 0.9157, 0.3068, 0.9067, 0.3339, 0.9047, 0.3341, 0.9107, 0.06068, 0.7945, 0.02942, 0.7945, 0.02896, 0.7927, 0.06179, 0.7927, 0.3068, 0.8952, 0.3071, 0.8878, 0.3341, 0.8921, 0.3339, 0.897, 0.2448, 0.762, 0.2101, 0.762, 0.2095, 0.76, 0.246, 0.76, 0.05452, 0.87, 0.06558, 0.8699, 0.06599, 0.8969, 0.05862, 0.897, 0.4784, 0.8239, 0.4575, 0.8239, 0.4568, 0.8227, 0.4787, 0.8227, 0.3068, 0.9067, 0.3068, 0.8952, 0.3339, 0.897, 0.3339, 0.9047, 0.0754, 0.8221, 0.06068, 0.7945, 0.06179, 0.7927, 0.07724, 0.8217, 0.06558, 0.8699, 0.07716, 0.87, 0.07372, 0.897, 0.06599, 0.8969, 0.74, 0.5876, 0.7782, 0.5876, 0.7796, 0.5898, 0.7394, 0.5898, 0.4054, 0.9176, 0.405, 0.9101, 0.4322, 0.9083, 0.4324, 0.9133, 0.7178, 0.6526, 0.7439, 0.6526, 0.7443, 0.6542, 0.7169, 0.6542, 0.4051, 0.8987, 0.4054, 0.8896, 0.4324, 0.8947, 0.4322, 0.9007, 0.4982, 0.8507, 0.499, 0.8227, 0.526, 0.8274, 0.5253, 0.8526, 0.499, 0.9098, 0.498, 0.8865, 0.5251, 0.8848, 0.526, 0.9057, 0.7659, 0.867, 0.766, 0.8309, 0.793, 0.8342, 0.7929, 0.8666, 0.8812, 0.05901, 0.881, 0.02328, 0.9081, 0.02497, 0.9083, 0.05712, 0.4872, 0.8742, 0.4935, 0.8744, 0.4883, 0.9014, 0.4851, 0.9013, 0.4739, 0.8744, 0.4792, 0.8742, 0.4811, 0.9013, 0.4785, 0.9014, 0.06226, 0.897, 0.07037, 0.897, 0.06675, 0.924, 0.0627, 0.924, 0.1118, 0.8916, 0.1198, 0.8916, 0.1179, 0.9187, 0.1139, 0.9187, 0.05452, 0.897, 0.06226, 0.897, 0.0627, 0.924, 0.05883, 0.924, 0.1198, 0.8916, 0.1251, 0.8918, 0.1205, 0.9188, 0.1179, 0.9187, 0.766, 0.9014, 0.7659, 0.867, 0.7929, 0.8666, 0.793, 0.8976, 0.881, 0.02328, 0.882, 0.0, 0.909, 0.004016, 0.9081, 0.02497, 0.1055, 0.8918, 0.1118, 0.8916, 0.1139, 0.9187, 0.1107, 0.9188, 0.4792, 0.8742, 0.4872, 0.8742, 0.4851, 0.9013, 0.4811, 0.9013, 0.882, 0.08708, 0.8812, 0.05901, 0.9083, 0.05712, 0.909, 0.08239, 0.498, 0.8865, 0.4982, 0.8507, 0.5253, 0.8526, 0.5251, 0.8848, 0.07724, 0.8693, 0.0775, 0.8264, 0.1046, 0.8283, 0.1043, 0.8676, 0.8646, 0.2674, 0.8636, 0.2338, 0.8907, 0.2319, 0.8916, 0.2628, 0.8633, 0.1909, 0.8646, 0.1629, 0.8916, 0.167, 0.8904, 0.1926, 0.5261, 0.9072, 0.526, 0.8659, 0.553, 0.8655, 0.5531, 0.9034, 0.8636, 0.2338, 0.8633, 0.1909, 0.8904, 0.1926, 0.8907, 0.2319, 0.526, 0.8659, 0.5261, 0.8227, 0.5531, 0.8259, 0.553, 0.8655, 0.07845, 0.8972, 0.07724, 0.8693, 0.1043, 0.8676, 0.1055, 0.8932, 0.0775, 0.8264, 0.07845, 0.7927, 0.1055, 0.7974, 0.1046, 0.8283, 0.874, 0.1618, 0.8734, 0.1407, 0.9005, 0.1379, 0.901, 0.1547, 0.8633, 0.3153, 0.8635, 0.2885, 0.8907, 0.2913, 0.8905, 0.3128, 0.8732, 0.1139, 0.874, 0.09648, 0.901, 0.1025, 0.9004, 0.1165, 0.1487, 0.9089, 0.1486, 0.8831, 0.1757, 0.8825, 0.1757, 0.9031, 0.1486, 0.8831, 0.1487, 0.856, 0.1757, 0.8608, 0.1757, 0.8825, 0.8641, 0.3328, 0.8633, 0.3153, 0.8905, 0.3128, 0.8911, 0.3267, 0.8635, 0.2885, 0.8641, 0.2674, 0.8911, 0.2745, 0.8907, 0.2913, 0.8734, 0.1407, 0.8732, 0.1139, 0.9004, 0.1165, 0.9005, 0.1379, 0.4465, 0.9029, 0.4466, 0.8868, 0.4737, 0.8889, 0.4736, 0.901, 0.0275, 0.9091, 0.02715, 0.8965, 0.05425, 0.8944, 0.05452, 0.9038, 0.02705, 0.8804, 0.0275, 0.8699, 0.05452, 0.8745, 0.05417, 0.8823, 0.3397, 0.9192, 0.3397, 0.9037, 0.3667, 0.9032, 0.3667, 0.9148, 0.02715, 0.8965, 0.02705, 0.8804, 0.05417, 0.8823, 0.05425, 0.8944, 0.3397, 0.9037, 0.3397, 0.8874, 0.3667, 0.8911, 0.3667, 0.9032, 0.4469, 0.9133, 0.4465, 0.9029, 0.4736, 0.901, 0.4739, 0.9088, 0.4466, 0.8868, 0.4469, 0.8742, 0.4739, 0.8794, 0.4737, 0.8889, 0.7286, 0.5913, 0.7056, 0.6036, 0.704, 0.6027, 0.7282, 0.5898, 0.04781, 0.8681, 0.0754, 0.8534, 0.07724, 0.8545, 0.04827, 0.8699, 0.07769, 0.9013, 0.07769, 0.9092, 0.07724, 0.9093, 0.07724, 0.9011, 0.4477, 0.8631, 0.4661, 0.8729, 0.4658, 0.8742, 0.4465, 0.8639, 0.2546, 0.8597, 0.2472, 0.8735, 0.2463, 0.8733, 0.254, 0.8588, 0.3729, 0.8881, 0.3674, 0.8985, 0.3667, 0.8983, 0.3725, 0.8874, 0.7439, 0.6526, 0.7669, 0.6404, 0.7684, 0.6413, 0.7443, 0.6542, 0.2766, 0.8965, 0.284, 0.8827, 0.2849, 0.883, 0.2772, 0.8974, 0.08919, 0.9161, 0.09608, 0.9124, 0.09654, 0.9127, 0.0893, 0.9165, 0.4967, 0.8337, 0.4784, 0.8239, 0.4787, 0.8227, 0.498, 0.833, 0.4956, 0.6488, 0.4917, 0.6488, 0.4915, 0.6485, 0.4956, 0.6485, 0.3674, 0.9102, 0.3778, 0.9157, 0.3776, 0.9164, 0.3667, 0.9106, 0.499, 0.6545, 0.499, 0.6506, 0.4993, 0.6505, 0.4993, 0.6546, 0.4933, 0.658, 0.4972, 0.658, 0.4973, 0.6582, 0.4932, 0.6582, 0.07769, 0.9092, 0.08137, 0.9161, 0.0811, 0.9165, 0.07724, 0.9093, 0.499, 0.6506, 0.4956, 0.6488, 0.4956, 0.6485, 0.4993, 0.6505, 0.395, 0.8937, 0.3847, 0.8881, 0.3848, 0.8874, 0.3957, 0.8932, 0.2779, 0.7207, 0.2779, 0.6791, 0.2803, 0.6776, 0.2803, 0.7213, 0.4898, 0.6561, 0.4933, 0.658, 0.4932, 0.6582, 0.4896, 0.6563, 0.2583, 0.7575, 0.2779, 0.7207, 0.2803, 0.7213, 0.2597, 0.76, 0.09608, 0.9046, 0.09241, 0.8977, 0.09268, 0.8972, 0.09654, 0.9044, 0.1994, 0.6594, 0.1798, 0.6962, 0.1774, 0.6956, 0.198, 0.657, 0.4917, 0.6488, 0.4898, 0.6522, 0.4896, 0.6522, 0.4915, 0.6485, 0.2166, 0.7575, 0.2583, 0.7575, 0.2597, 0.76, 0.216, 0.76, 0.3895, 0.9157, 0.395, 0.9054, 0.3957, 0.9056, 0.3899, 0.9164, 0.0754, 0.8534, 0.0754, 0.8221, 0.07724, 0.8217, 0.07724, 0.8545, 0.2411, 0.6594, 0.1994, 0.6594, 0.198, 0.657, 0.2417, 0.657, 0.7962, 0.5538, 0.7962, 0.5156, 0.7984, 0.5143, 0.7984, 0.5544, 0.08459, 0.8977, 0.07769, 0.9013, 0.07724, 0.9011, 0.08448, 0.8972, 0.001839, 0.8405, 0.01655, 0.8681, 0.01545, 0.8699, 0.0, 0.841, 0.1798, 0.6962, 0.1798, 0.7379, 0.1774, 0.7394, 0.1774, 0.6956, 0.2611, 0.8274, 0.2611, 0.7927, 0.2632, 0.7921, 0.2632, 0.8286, 0.261, 0.8965, 0.2766, 0.8965, 0.2772, 0.8974, 0.2608, 0.8974, 0.7063, 0.5314, 0.7063, 0.5696, 0.704, 0.5709, 0.704, 0.5308, 0.284, 0.8671, 0.2702, 0.8597, 0.2704, 0.8588, 0.2849, 0.8665, 0.1794, 0.7784, 0.1794, 0.8131, 0.1774, 0.8136, 0.1774, 0.7771, 0.4972, 0.658, 0.499, 0.6545, 0.4993, 0.6546, 0.4973, 0.6582, 0.7625, 0.4977, 0.7243, 0.4977, 0.7229, 0.4954, 0.763, 0.4954, 0.4898, 0.6522, 0.4898, 0.6561, 0.4896, 0.6563, 0.4896, 0.6522, 0.1957, 0.8437, 0.2305, 0.8437, 0.231, 0.8458, 0.1945, 0.8458, 0.9168, 0.7701, 0.9168, 0.7951, 0.9128, 0.7951, 0.9128, 0.7701, 0.3551, 0.1679, 0.3463, 0.1362, 0.3489, 0.1356, 0.3577, 0.1673, 0.3166, 0.1033, 0.3204, 0.1361, 0.3173, 0.1355, 0.3135, 0.1028, 0.7984, 0.5551, 0.7984, 0.5301, 0.8025, 0.5301, 0.8025, 0.5551, 0.9024, 0.1237, 0.9184, 0.08849, 0.9224, 0.08832, 0.9064, 0.1235, 0.9305, 0.2365, 0.9174, 0.2055, 0.9214, 0.2055, 0.9345, 0.2364, 0.9174, 0.2055, 0.9305, 0.1712, 0.9345, 0.1712, 0.9214, 0.2055, 0.09654, 0.9306, 0.09654, 0.8972, 0.1006, 0.8972, 0.1006, 0.9306, 0.3433, 0.1362, 0.3488, 0.09538, 0.3507, 0.1036, 0.3463, 0.1362, 0.2982, 0.09601, 0.3182, 0.09516, 0.3166, 0.1033, 0.3006, 0.104, 0.3229, 0.1361, 0.3134, 0.1755, 0.3128, 0.1676, 0.3204, 0.1361, 0.1457, 0.9144, 0.1288, 0.8716, 0.131, 0.872, 0.1446, 0.9062, 0.4565, 0.09516, 0.4517, 0.1361, 0.4496, 0.136, 0.4534, 0.1033, 0.9154, 0.2058, 0.9317, 0.1629, 0.9305, 0.1712, 0.9174, 0.2055, 0.1288, 0.8716, 0.1457, 0.833, 0.1446, 0.8411, 0.131, 0.872, 0.4258, 0.09538, 0.4565, 0.09516, 0.4534, 0.1033, 0.4289, 0.1035, 0.9317, 0.2445, 0.9154, 0.2058, 0.9174, 0.2055, 0.9305, 0.2365, 0.3182, 0.09516, 0.3229, 0.1361, 0.3204, 0.1361, 0.3166, 0.1033, 0.3488, 0.09538, 0.3729, 0.09609, 0.37, 0.1041, 0.3507, 0.1036, 0.921, 0.1618, 0.901, 0.124, 0.9024, 0.1237, 0.9184, 0.1539, 0.4204, 0.1758, 0.4313, 0.1362, 0.4333, 0.1361, 0.4246, 0.1678, 0.6652, 0.136, 0.664, 0.09546, 0.6669, 0.1036, 0.6678, 0.136, 0.4612, 0.1755, 0.4204, 0.1758, 0.4246, 0.1678, 0.4572, 0.1676, 0.704, 0.1763, 0.6628, 0.1762, 0.666, 0.1682, 0.6989, 0.1682, 0.3397, 0.8878, 0.3068, 0.8878, 0.3086, 0.8556, 0.3251, 0.8556, 0.3724, 0.8874, 0.3397, 0.8874, 0.3487, 0.8558, 0.365, 0.8558, 0.365, 0.8558, 0.3487, 0.8558, 0.3445, 0.8231, 0.369, 0.8231, 0.3251, 0.8556, 0.3086, 0.8556, 0.3076, 0.8231, 0.3323, 0.8231, 0.3833, 0.168, 0.3577, 0.1673, 0.3489, 0.1356, 0.3617, 0.136, 0.3097, 0.167, 0.2884, 0.1679, 0.3066, 0.1359, 0.3173, 0.1355, 0.3173, 0.1355, 0.3066, 0.1359, 0.2975, 0.1034, 0.3135, 0.1028, 0.3617, 0.136, 0.3489, 0.1356, 0.3533, 0.1029, 0.3725, 0.1035, 0.9184, 0.1539, 0.9024, 0.1237, 0.9064, 0.1235, 0.9224, 0.1537, 0.3204, 0.1361, 0.3128, 0.1676, 0.3097, 0.167, 0.3173, 0.1355, 0.9127, 0.7701, 0.9127, 0.7951, 0.9087, 0.7951, 0.9087, 0.7701, 0.1006, 0.9306, 0.1006, 0.8972, 0.1046, 0.8972, 0.1046, 0.9306, 0.9129, 0.289, 0.9264, 0.2584, 0.9296, 0.2584, 0.916, 0.289, 0.8025, 0.5551, 0.8025, 0.5301, 0.8065, 0.5301, 0.8065, 0.5551, 0.07037, 0.9303, 0.07037, 0.897, 0.07438, 0.897, 0.07438, 0.9303, 0.8573, 0.9014, 0.8732, 0.8657, 0.8758, 0.8657, 0.8599, 0.9014, 0.9047, 0.8918, 0.9196, 0.8614, 0.9236, 0.8615, 0.9087, 0.8919, 0.9196, 0.9268, 0.9047, 0.8918, 0.9087, 0.8919, 0.9236, 0.9269, 0.9264, 0.3239, 0.9129, 0.289, 0.916, 0.289, 0.9296, 0.3239, 0.3463, 0.1362, 0.3507, 0.1036, 0.3533, 0.1029, 0.3489, 0.1356, 0.8732, 0.9314, 0.8573, 0.9014, 0.8599, 0.9014, 0.8758, 0.9313, 0.7104, 0.9312, 0.7104, 0.8978, 0.7144, 0.8978, 0.7144, 0.9312, 0.1446, 0.9062, 0.131, 0.872, 0.135, 0.872, 0.1486, 0.9062, 0.131, 0.872, 0.1446, 0.8411, 0.1486, 0.8411, 0.135, 0.872, 0.7144, 0.9228, 0.7144, 0.8978, 0.7184, 0.8978, 0.7184, 0.9228, 0.9047, 0.8309, 0.9196, 0.7959, 0.9235, 0.7958, 0.9085, 0.8309, 0.8388, 0.8956, 0.8547, 0.8657, 0.8573, 0.8657, 0.8414, 0.8957, 0.8105, 0.5301, 0.8105, 0.5551, 0.8065, 0.5551, 0.8065, 0.5301, 0.8072, 0.8297, 0.7963, 0.7961, 0.8002, 0.796, 0.8111, 0.8297, 0.893, 0.2965, 0.909, 0.2663, 0.9129, 0.2665, 0.8969, 0.2967, 0.9196, 0.8614, 0.9047, 0.8309, 0.9085, 0.8309, 0.9235, 0.8613, 0.909, 0.3317, 0.893, 0.2965, 0.8969, 0.2967, 0.9129, 0.3319, 0.2044, 0.8886, 0.2214, 0.8458, 0.2203, 0.854, 0.2067, 0.8882, 0.4517, 0.1361, 0.4565, 0.09516, 0.4581, 0.1033, 0.4543, 0.1361, 0.7936, 0.7566, 0.7936, 0.7852, 0.7912, 0.7845, 0.7912, 0.7616, 0.2214, 0.9272, 0.2044, 0.8886, 0.2067, 0.8882, 0.2203, 0.9191, 0.4018, 0.09609, 0.4258, 0.09538, 0.4239, 0.1036, 0.4047, 0.1041, 0.8916, 0.2962, 0.9116, 0.2584, 0.909, 0.2663, 0.893, 0.2965, 0.3229, 0.1361, 0.3182, 0.09516, 0.3212, 0.1033, 0.325, 0.136, 0.4204, 0.1758, 0.3883, 0.1767, 0.3939, 0.1686, 0.4195, 0.1679, 0.6345, 0.09555, 0.664, 0.09546, 0.6614, 0.1036, 0.6378, 0.1036, 0.6628, 0.1762, 0.6235, 0.1763, 0.629, 0.1683, 0.6604, 0.1682, 0.794, 0.7958, 0.8077, 0.7566, 0.8072, 0.7647, 0.7963, 0.7961, 0.4313, 0.1362, 0.4204, 0.1758, 0.4195, 0.1679, 0.4283, 0.1362, 0.3182, 0.09516, 0.3488, 0.09538, 0.3457, 0.1035, 0.3212, 0.1033, 0.664, 0.09546, 0.6652, 0.136, 0.6623, 0.136, 0.6614, 0.1036, 0.3543, 0.1758, 0.3134, 0.1755, 0.3174, 0.1676, 0.3501, 0.1678, 0.4565, 0.09516, 0.4764, 0.09601, 0.474, 0.104, 0.4581, 0.1033, 0.417, 0.1673, 0.3913, 0.168, 0.4129, 0.136, 0.4257, 0.1356, 0.405, 0.8874, 0.3724, 0.8874, 0.3797, 0.8558, 0.3961, 0.8558, 0.4257, 0.1356, 0.4129, 0.136, 0.4021, 0.1035, 0.4214, 0.1029, 0.3961, 0.8558, 0.3797, 0.8558, 0.3757, 0.8231, 0.4002, 0.8231, 0.4862, 0.1679, 0.4649, 0.167, 0.4574, 0.1355, 0.468, 0.1359, 0.4364, 0.8877, 0.405, 0.8896, 0.4207, 0.8564, 0.4364, 0.8555, 0.468, 0.1359, 0.4574, 0.1355, 0.4612, 0.1028, 0.4771, 0.1034, 0.4364, 0.8555, 0.4207, 0.8564, 0.4101, 0.8246, 0.4336, 0.8231, 0.7963, 0.7961, 0.8072, 0.7647, 0.8111, 0.7646, 0.8002, 0.796, 0.8547, 0.9313, 0.8388, 0.8956, 0.8414, 0.8957, 0.8573, 0.9314, 0.9087, 0.7701, 0.9087, 0.7951, 0.9047, 0.7951, 0.9047, 0.7701, 0.2832, 0.8974, 0.2832, 0.9308, 0.2792, 0.9308, 0.2792, 0.8974, 0.8075, 0.9034, 0.794, 0.8728, 0.7972, 0.8727, 0.8107, 0.9033, 0.9168, 0.7951, 0.9168, 0.7701, 0.9208, 0.7701, 0.9208, 0.7951, 0.2792, 0.8974, 0.2792, 0.9308, 0.2752, 0.9308, 0.2752, 0.8974, 0.4619, 0.1676, 0.4543, 0.1361, 0.4574, 0.1355, 0.4649, 0.167, 0.4239, 0.1036, 0.4283, 0.1362, 0.4257, 0.1356, 0.4214, 0.1029, 0.6026, 0.8977, 0.6026, 0.931, 0.5986, 0.931, 0.5986, 0.8977, 0.794, 0.8728, 0.8075, 0.8379, 0.8107, 0.8379, 0.7972, 0.8727, 0.4543, 0.1361, 0.4581, 0.1033, 0.4612, 0.1028, 0.4574, 0.1355, 0.7064, 0.9312, 0.7064, 0.8978, 0.7104, 0.8978, 0.7104, 0.9312, 0.2067, 0.8882, 0.2203, 0.854, 0.2242, 0.8539, 0.2106, 0.8882, 0.2203, 0.9191, 0.2067, 0.8882, 0.2106, 0.8882, 0.2242, 0.9191, 0.4283, 0.1362, 0.4195, 0.1679, 0.417, 0.1673, 0.4257, 0.1356])
me_cylinder.materials.append(mat_base_001)
me_cylinder.materials.append(mat_material_003)
me_cylinder.materials.append(mat_base)
me_cylinder.materials.append(mat_color_1)
me_cylinder.update()

# ---- objects
ob_cylinder = bpy.data.objects.new('Cylinder', me_cylinder)
ob_camera = bpy.data.objects.new('Camera', cam_camera)
ob_light = bpy.data.objects.new('Light', light_light)
ob_camera_001 = bpy.data.objects.new('Camera.001', cam_camera_001)
ob_point_001 = bpy.data.objects.new('Point.001', light_point_001)
ob_point_002 = bpy.data.objects.new('Point.002', light_point_002)
ob_point_003 = bpy.data.objects.new('Point.003', light_point_003)

# ---- transforms, parenting, visibility, modifiers, constraints
ob_cylinder.location = (0.6734, 2.623e-06, 8.696e-10)
ob_camera.location = (0.9251, 0.0, 5.799)
ob_camera.rotation_euler = (0.0, 0.0, -1.571)
ob_light.location = (4.076, -6.403, 5.904)
ob_light.rotation_euler = (-0.07953, 1.227, -1.427)
ob_light.lock_rotations_4d = False
ob_light.empty_display_type = 'ARROWS'
ob_light.color = (0.0, 0.0, 0.0, 0.0)
ob_light.lineart.crease_threshold = 0.0
ob_camera_001.location = (10.59, 9.485, 8.387)
ob_camera_001.rotation_euler = (1.047, -0.0, 2.356)
ob_camera_001.lock_rotations_4d = False
ob_camera_001.empty_display_type = 'ARROWS'
ob_camera_001.color = (0.0, 0.0, 0.0, 0.0)
ob_camera_001.display_type = 'WIRE'
ob_camera_001.lineart.crease_threshold = 0.0
ob_point_001.location = (-0.8095, 4.66, -0.5766)
ob_point_001.lineart.crease_threshold = 0.0
ob_point_002.location = (2.702, 4.533, -0.6985)
ob_point_002.lineart.crease_threshold = 0.0
ob_point_003.location = (-3.372, 5.271, 0.6488)
ob_point_003.lineart.crease_threshold = 0.0

# ---- collection membership
scene.collection.objects.link(ob_cylinder)
scene.collection.objects.link(ob_camera)
col_collection.objects.link(ob_light)
col_collection.objects.link(ob_camera_001)
col_collection.objects.link(ob_point_001)
col_collection.objects.link(ob_point_002)
col_collection.objects.link(ob_point_003)
def _layer_coll(name, lc=None):
    lc = lc or bpy.context.view_layer.layer_collection
    for c in lc.children:
        if c.name == name: return c
        r = _layer_coll(name, c)
        if r: return r
_layer_coll('hidden').exclude = True

# ---- scene / render settings (as saved in the file)
scene.camera = ob_camera
scene.frame_start = 1; scene.frame_end = 250; scene.frame_set(2)
scene.render.engine = 'CYCLES'
scene.render.resolution_x = 400
scene.render.resolution_y = 400
scene.render.film_transparent = True
scene.cycles.samples = 128
scene.cycles.sampling_pattern = 'TABULATED_SOBOL'
scene.cycles.use_adaptive_sampling = False
scene.cycles.use_light_tree = False
scene.eevee.light_threshold = 0.036
scene.view_settings.view_transform = 'Filmic'
bpy.context.view_layer.update()
